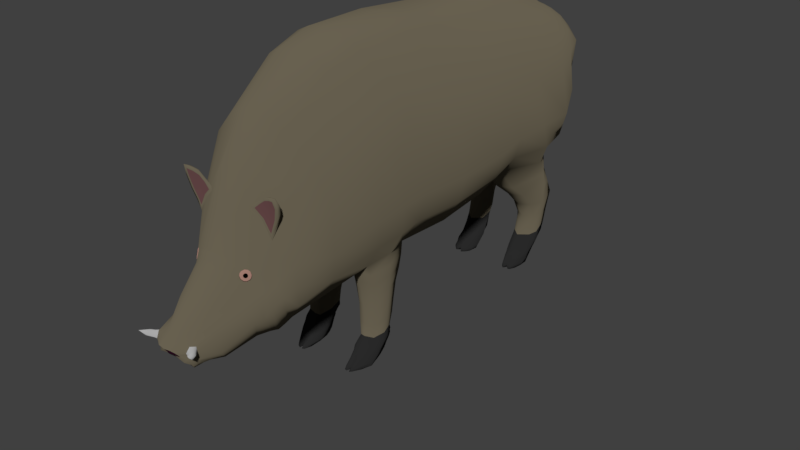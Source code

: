 # Source: SK_Boar_001.blend  (saved by Blender 2.80.37; exported with 4.5.12 LTS)
import bpy
from mathutils import Matrix  # noqa: F401  (used for matrix-valued properties, if any)

bpy.ops.wm.read_factory_settings(use_empty=True)
scene = bpy.context.scene
scene.name = 'Scene'

# ---- collections
col_collection_1 = bpy.data.collections.new('Collection 1'); scene.collection.children.link(col_collection_1)

# ---- materials (node trees are filled in below, after node groups)
mat_horn = bpy.data.materials.new('Horn')
mat_horn.use_transparent_shadow = False
mat_horn.roughness = 0.25
mat_fur = bpy.data.materials.new('Fur')
mat_fur.use_transparent_shadow = False
mat_fur.roughness = 0.25
mat_ear = bpy.data.materials.new('Ear')
mat_ear.use_transparent_shadow = False
mat_ear.roughness = 0.25
mat_feet = bpy.data.materials.new('Feet')
mat_feet.use_transparent_shadow = False
mat_feet.roughness = 0.25
mat_eye = bpy.data.materials.new('Eye')
mat_eye.use_transparent_shadow = False
mat_eye.roughness = 0.25
mat_eye_02 = bpy.data.materials.new('Eye_02')
mat_eye_02.use_transparent_shadow = False
mat_eye_02.roughness = 0.25
mat_nose = bpy.data.materials.new('Nose')
mat_nose.use_transparent_shadow = False
mat_nose.roughness = 0.25

# ---- material node trees
mat_horn.use_nodes = True; mat_horn.node_tree.nodes.clear()
_N = mat_horn.node_tree.nodes; _L = mat_horn.node_tree.links
n0 = _N.new('ShaderNodeOutputMaterial'); n0.name = 'Material Output'; n0.location = (300, 300)
n1 = _N.new('ShaderNodeBsdfDiffuse'); n1.name = 'Diffuse BSDF'; n1.location = (10, 300)
n1.inputs[0].default_value = (0.4293, 0.4293, 0.4293, 1.0)
n1.inputs[1].default_value = 0.5
_L.new(n1.outputs[0], n0.inputs[0])
n0.is_active_output = True
mat_fur.use_nodes = True; mat_fur.node_tree.nodes.clear()
_N = mat_fur.node_tree.nodes; _L = mat_fur.node_tree.links
n0 = _N.new('ShaderNodeOutputMaterial'); n0.name = 'Material Output'; n0.location = (300, 300)
n1 = _N.new('ShaderNodeBsdfDiffuse'); n1.name = 'Diffuse BSDF'; n1.location = (10, 300)
n1.inputs[0].default_value = (0.1486, 0.1276, 0.0865, 1.0)
n1.inputs[1].default_value = 0.5
_L.new(n1.outputs[0], n0.inputs[0])
n0.is_active_output = True
mat_ear.use_nodes = True; mat_ear.node_tree.nodes.clear()
_N = mat_ear.node_tree.nodes; _L = mat_ear.node_tree.links
n0 = _N.new('ShaderNodeOutputMaterial'); n0.name = 'Material Output'; n0.location = (300, 300)
n1 = _N.new('ShaderNodeBsdfDiffuse'); n1.name = 'Diffuse BSDF'; n1.location = (10, 300)
n1.inputs[0].default_value = (0.1292, 0.06266, 0.06266, 1.0)
n1.inputs[1].default_value = 0.5
_L.new(n1.outputs[0], n0.inputs[0])
n0.is_active_output = True
mat_feet.use_nodes = True; mat_feet.node_tree.nodes.clear()
_N = mat_feet.node_tree.nodes; _L = mat_feet.node_tree.links
n0 = _N.new('ShaderNodeOutputMaterial'); n0.name = 'Material Output'; n0.location = (300, 300)
n1 = _N.new('ShaderNodeBsdfDiffuse'); n1.name = 'Diffuse BSDF'; n1.location = (10, 300)
n1.inputs[0].default_value = (0.02504, 0.02504, 0.02504, 1.0)
n1.inputs[1].default_value = 0.5
_L.new(n1.outputs[0], n0.inputs[0])
n0.is_active_output = True
mat_eye.use_nodes = True; mat_eye.node_tree.nodes.clear()
_N = mat_eye.node_tree.nodes; _L = mat_eye.node_tree.links
n0 = _N.new('ShaderNodeOutputMaterial'); n0.name = 'Material Output'; n0.location = (300, 300)
n1 = _N.new('ShaderNodeBsdfDiffuse'); n1.name = 'Diffuse BSDF'; n1.location = (10, 300)
n1.inputs[0].default_value = (0.3824, 0.2151, 0.1737, 1.0)
n1.inputs[1].default_value = 0.5
_L.new(n1.outputs[0], n0.inputs[0])
n0.is_active_output = True
mat_eye_02.use_nodes = True; mat_eye_02.node_tree.nodes.clear()
_N = mat_eye_02.node_tree.nodes; _L = mat_eye_02.node_tree.links
n0 = _N.new('ShaderNodeOutputMaterial'); n0.name = 'Material Output'; n0.location = (300, 300)
n1 = _N.new('ShaderNodeBsdfDiffuse'); n1.name = 'Diffuse BSDF'; n1.location = (10, 300)
n1.inputs[0].default_value = (0.0001763, 0.0001763, 0.0001763, 1.0)
n1.inputs[1].default_value = 0.5
_L.new(n1.outputs[0], n0.inputs[0])
n0.is_active_output = True
mat_nose.use_nodes = True; mat_nose.node_tree.nodes.clear()
_N = mat_nose.node_tree.nodes; _L = mat_nose.node_tree.links
n0 = _N.new('ShaderNodeOutputMaterial'); n0.name = 'Material Output'; n0.location = (300, 300)
n1 = _N.new('ShaderNodeBsdfDiffuse'); n1.name = 'Diffuse BSDF'; n1.location = (10, 300)
n1.inputs[0].default_value = (0.02385, 0.003138, 0.01343, 1.0)
n1.inputs[1].default_value = 0.5
_L.new(n1.outputs[0], n0.inputs[0])
n0.is_active_output = True

# ---- world
world_world = bpy.data.worlds.new('World'); scene.world = world_world
world_world.color = (0.05088, 0.05088, 0.05088)
world_world.use_sun_shadow = False
world_world.sun_shadow_jitter_overblur = 0.0
world_world.cycles.sampling_method = 'MANUAL'

# ---- meshes
me_plane = bpy.data.meshes.new('Plane')
me_plane.from_pydata([(0.0, -3.786, 4.687), (0.0, -3.282, 1.787), (0.0, -2.894, 5.291), (0.0, -2.383, 1.914), (0.0, -2.307, 5.477), (0.0, -1.343, 1.91), (0.0, -1.186, 5.453), (0.0, -0.4193, 1.855), (0.0, -0.09328, 5.315), (0.0, 1.216, 2.247), (0.0, 1.441, 5.267), (0.0, 2.623, 2.252), (0.0, 2.364, 4.997), (0.0, 2.879, 3.073), (0.0, 2.825, 4.643), (0.0, 3.15, 4.092), (0.0, 2.784, 2.689), (0.0, 1.949, 5.149), (0.0, -4.179, 4.037), (0.0, -3.789, 1.56), (0.0, -5.038, 2.393), (0.0, -4.304, 1.44), (0.0, -5.481, 1.965), (0.0, -4.875, 1.392), (0.0, -5.672, 1.759), (0.0, -5.383, 1.434), (0.0, 0.6511, 1.934), (0.0, -0.6281, 5.365), (0.5838, -2.878, 5.103), (0.5399, -3.736, 4.452), (0.7255, -3.282, 1.787), (0.7648, -2.363, 1.894), (0.7564, -1.532, 1.991), (0.5838, -2.287, 5.304), (0.7382, -0.4544, 1.926), (0.5838, -1.182, 5.256), (0.655, 1.231, 2.19), (0.5838, -0.1127, 5.156), (0.6867, 0.5768, 1.987), (0.5838, -0.6476, 5.206), (0.684, 2.565, 2.173), (0.5838, 1.421, 5.108), (0.5859, 2.829, 3.067), (0.5547, 2.38, 4.886), (0.6721, 2.732, 2.719), (0.5402, 1.926, 4.995), (0.0753, 3.136, 3.965), (0.4266, 2.792, 4.7), (0.4431, -4.248, 3.569), (0.5786, -3.809, 1.612), (0.3098, -5.07, 2.217), (0.4638, -4.403, 1.538), (0.2001, -5.374, 1.965), (0.3981, -4.954, 1.439), (0.1469, -5.638, 1.785), (0.3489, -5.323, 1.53), (0.3645, -0.4193, 1.855), (0.3404, -1.487, 1.941), (0.05868, -5.656, 1.749), (0.1117, -5.465, 1.955), (0.3634, 2.772, 2.714), (0.3956, 2.604, 2.146), (0.3666, -2.304, 5.411), (0.3627, -1.163, 5.416), (0.2032, -4.876, 1.405), (0.2706, -5.406, 1.437), (0.3627, 1.949, 5.149), (0.3627, 2.364, 4.997), (0.3377, 0.6448, 1.935), (0.2958, 1.211, 2.161), (0.3627, -0.6281, 5.365), (0.3627, -0.09328, 5.315), (0.2286, -4.246, 3.916), (0.265, -3.766, 4.627), (0.3665, -2.903, 5.225), (0.2079, -3.285, 1.797), (0.1802, -3.788, 1.567), (0.3627, 1.441, 5.267), (0.3536, -2.307, 1.919), (0.1738, -5.046, 2.332), (0.171, -4.31, 1.447), (0.3591, 2.903, 3.067), (0.3627, 2.825, 4.715), (0.05918, 3.128, 4.051), (0.7667, -2.186, 1.322), (0.7084, -1.63, 1.312), (0.3789, -2.195, 1.331), (0.3704, -1.625, 1.324), (0.6998, -2.166, 0.4856), (0.647, -1.72, 0.5037), (0.4507, -2.188, 0.4692), (0.4712, -1.684, 0.5187), (0.5927, -2.575, 0.008714), (0.6802, -1.988, 0.08051), (0.4523, -2.587, 0.001443), (0.4272, -1.993, 0.07006), (0.6608, -2.427, 0.002725), (0.6452, -2.03, -0.002121), (0.4268, -2.446, -0.007517), (0.4546, -2.042, -0.002121), (0.5949, -2.564, 0.056), (0.4504, -2.561, 0.04972), (0.4218, -1.949, 0.133), (0.6933, -1.933, 0.1521), (0.6278, -2.488, 0.1323), (0.7016, -1.913, 0.1885), (0.4375, -2.437, 0.1463), (0.4178, -1.937, 0.1732), (0.4088, -2.297, 0.2977), (0.6988, -2.3, 0.3068), (0.7134, -1.813, 0.3573), (0.4128, -1.859, 0.3475), (0.7109, -1.86, 0.2935), (0.414, -1.891, 0.2907), (0.4213, -2.337, 0.2328), (0.6816, -2.367, 0.2432), (0.4266, -2.256, 0.3739), (0.7137, -2.242, 0.3868), (0.7048, -1.772, 0.4146), (0.4211, -1.841, 0.4196), (0.5745, -1.804, 0.2182), (0.7107, 1.569, 1.765), (0.7149, 2.563, 1.834), (0.3513, 1.533, 1.75), (0.394, 2.606, 1.824), (0.7565, 1.857, 1.524), (0.7588, 2.634, 1.57), (0.3479, 1.871, 1.518), (0.42, 2.693, 1.56), (0.6937, 2.231, 0.5695), (0.717, 2.653, 0.7069), (0.3669, 2.238, 0.5711), (0.4356, 2.641, 0.7026), (0.6705, 1.888, 0.2043), (0.6929, 2.461, 0.3657), (0.3834, 1.97, 0.2118), (0.44, 2.483, 0.3681), (0.7051, 2.608, 0.5321), (0.4472, 2.565, 0.5177), (0.6104, 2.015, 0.322), (0.3672, 2.073, 0.3453), (0.6211, 2.452, 0.163), (0.4841, 2.457, 0.1627), (0.6347, 2.52, 0.258), (0.4743, 2.545, 0.2565), (0.6596, 1.873, 0.007139), (0.67, 2.195, 0.007139), (0.3853, 1.864, 0.004321), (0.4325, 2.211, 0.007139), (0.0, 3.109, 3.862), (0.0, 2.614, 4.844), (0.0752, 3.112, 3.896), (0.4953, 2.615, 4.808), (0.3604, 2.619, 4.835), (0.03791, 3.109, 3.862), (0.0, 3.355, 3.523), (0.05409, 3.349, 3.505), (0.03186, 3.349, 3.529), (0.0, 3.309, 3.451), (0.04782, 3.314, 3.484), (0.03224, 3.312, 3.434), (0.0, 3.648, 2.82), (0.08926, 3.644, 2.797), (0.04824, 3.637, 2.812), (0.0, 3.529, 2.786), (0.08331, 3.589, 2.805), (0.06131, 3.564, 2.727), (0.0, 3.775, 2.514), (0.1224, 3.753, 2.479), (0.0812, 3.769, 2.503), (0.0, 3.592, 2.458), (0.1213, 3.674, 2.455), (0.09638, 3.64, 2.444), (0.0, 3.883, 2.264), (0.1336, 3.852, 2.237), (0.08953, 3.875, 2.251), (0.0, 3.631, 2.173), (0.147, 3.695, 2.187), (0.09758, 3.654, 2.187), (0.0, 3.082, 4.234), (0.0, 3.012, 4.4), (0.0, 2.931, 4.535), (0.0, -5.624, 1.694), (0.0, -5.535, 1.609), (0.0, -5.446, 1.532), (0.8903, -3.659, 4.088), (1.119, -3.476, 3.438), (1.095, -3.422, 2.629), (1.209, -2.533, 2.872), (1.279, -2.603, 3.844), (1.014, -2.725, 4.571), (1.275, -1.594, 2.984), (1.279, -1.777, 3.99), (1.014, -2.016, 4.745), (1.275, -0.6286, 2.901), (1.279, -0.7654, 3.919), (1.014, -0.9583, 4.685), (1.275, 0.8955, 3.066), (1.279, 0.6072, 3.995), (1.014, 0.2629, 4.673), (1.275, 2.295, 3.101), (1.279, 2.051, 4.003), (1.014, 1.752, 4.653), (1.006, 2.749, 3.518), (1.143, 2.652, 4.297), (0.8785, 2.508, 4.665), (0.5793, 3.014, 4.178), (0.7052, 2.908, 4.502), (0.5943, 2.837, 4.643), (1.232, 2.49, 3.474), (1.235, 2.35, 4.214), (0.9701, 2.153, 4.702), (0.7504, -4.151, 3.261), (0.9466, -4.045, 2.697), (0.9271, -4.023, 2.323), (0.4582, -4.905, 2.162), (0.6084, -4.702, 2.077), (0.6412, -4.582, 1.878), (0.3041, -5.244, 1.951), (0.4299, -5.097, 1.851), (0.4546, -5.069, 1.578), (0.3023, -5.549, 1.749), (0.3226, -5.491, 1.693), (0.3817, -5.385, 1.615), (1.275, 0.4357, 2.948), (1.279, 0.1224, 3.934), (1.014, -0.2469, 4.667), (0.2929, -5.462, 1.516), (0.2454, -5.552, 1.577), (0.3411, 2.939, 4.562), (0.3364, 3.011, 4.422), (0.3281, 3.068, 4.265), (0.7172, 2.969, 3.96), (0.8773, 2.806, 4.463), (0.7626, 2.704, 4.649), (0.0, -4.476, 3.46), (0.0, -4.664, 2.851), (0.0, -4.779, 2.677), (0.0, -4.171, 1.467), (0.0, -4.064, 1.517), (0.0, -3.947, 1.541), (0.4585, -4.284, 3.513), (0.4164, -4.58, 2.734), (0.3773, -4.684, 2.553), (0.5615, -4.229, 1.571), (0.6138, -4.116, 1.567), (0.61, -3.966, 1.597), (0.1797, -3.947, 1.548), (0.1794, -4.064, 1.523), (0.1467, -4.18, 1.491), (0.2384, -4.744, 2.619), (0.2453, -4.623, 2.824), (0.2484, -4.455, 3.379), (0.877, -4.207, 2.225), (0.8058, -4.32, 2.133), (0.7114, -4.479, 1.934), (0.8331, -4.19, 2.551), (0.7649, -4.295, 2.428), (0.7045, -4.452, 2.27), (0.7058, -4.24, 3.183), (0.5979, -4.441, 2.674), (0.5763, -4.528, 2.414), (0.4019, -5.135, 1.921), (0.3035, -5.525, 1.723), (0.3713, -5.405, 1.743), (0.3221, -5.494, 1.84), (0.3415, -5.396, 1.803), (0.3487, -5.55, 1.741), (0.408, -5.535, 1.734), (0.4456, -5.477, 1.767), (0.3667, -5.518, 1.837), (0.3592, -5.576, 1.764), (0.4195, -5.479, 1.807), (0.4493, -5.62, 1.769), (0.5029, -5.606, 1.762), (0.512, -5.556, 1.804), (0.4451, -5.551, 1.837), (0.4225, -5.624, 1.795), (0.4616, -5.524, 1.819), (0.5184, -5.685, 1.858), (0.5741, -4.238, 3.642), (0.8463, -4.178, 3.441), (0.5448, -4.274, 3.592), (0.7349, -4.244, 3.254), (0.7064, -4.235, 3.727), (0.8832, -4.198, 3.547), (0.6524, -4.278, 3.674), (0.8164, -4.264, 3.433), (0.84, -4.257, 3.76), (0.8883, -4.229, 3.663), (0.7614, -4.298, 3.714), (0.8631, -4.293, 3.621), (0.8518, -4.328, 3.737), (0.7516, -4.279, 3.605), (0.5908, -4.254, 3.385), (0.6636, -4.256, 3.523), (0.7834, -4.196, 3.675), (0.5994, -4.172, 3.466), (0.7096, -4.183, 3.606), (0.0, -2.601, 5.384), (0.8729, -1.931, 1.989), (0.5838, -2.582, 5.204), (0.3666, -2.603, 5.318), (0.8107, -1.915, 1.318), (0.7562, -1.974, 0.5193), (0.7403, -2.287, 0.0427), (0.4038, -2.237, 0.04535), (0.7078, -2.237, -0.002121), (0.4241, -2.239, -0.002121), (0.3915, -2.212, 0.1136), (0.7543, -2.262, 0.09542), (0.7683, -2.215, 0.1675), (0.7851, -2.074, 0.3357), (0.7775, -2.12, 0.2791), (0.7623, -2.03, 0.4128), (1.014, -2.371, 4.658), (1.279, -2.19, 3.917), (1.242, -2.064, 2.928), (0.5367, -2.445, -0.002121), (0.5248, -2.472, 0.1042), (0.5393, -1.944, 0.1449), (0.5372, -2.319, 0.3141), (0.5356, -2.41, 1.915), (0.5397, -1.994, 0.07673), (0.5511, -1.833, 0.3532), (0.4723, -2.308, 0.3058), (0.5548, -1.399, 1.995), (0.6152, -2.31, 0.3106), (0.5387, -1.855, 0.2979), (0.5256, -2.244, 1.332), (0.5343, -2.364, 0.2579), (0.5383, -2.242, -0.002121), (0.54, -2.04, -0.002121), (0.5268, -2.493, 0.06085), (0.5423, -2.272, 0.387), (0.5391, -1.918, 0.1896), (0.5047, -1.559, 1.301), (0.5455, -2.21, 0.4789), (0.5622, -1.647, 0.5121), (0.4903, -1.663, 0.4192), (0.5216, -1.698, 0.3378), (0.5338, -1.744, 0.2649), (0.5131, -1.789, 0.2692), (0.491, -1.754, 0.3307), (0.4637, -1.749, 0.3942), (0.6246, -1.797, 0.2967), (0.6358, -1.774, 0.3528), (0.6468, -1.765, 0.4094), (0.6165, -1.742, 0.2797), (0.6179, -1.702, 0.3401), (0.6323, -1.679, 0.4178), (0.5772, -1.718, 0.2769), (0.5699, -1.664, 0.3454), (0.5721, -1.637, 0.4223), (0.7053, -1.682, 1.022), (0.6876, -1.703, 0.7523), (0.4318, -1.689, 0.7586), (0.3964, -1.641, 1.031), (0.7405, -2.162, 1.027), (0.7068, -2.147, 0.6989), (0.439, -2.188, 0.7032), (0.4112, -2.169, 1.027), (0.7987, -1.93, 1.04), (0.7787, -1.942, 0.7621), (0.5343, -2.207, 1.04), (0.5405, -2.187, 0.6957), (0.5524, -1.657, 0.746), (0.5288, -1.617, 1.027), (0.0, -1.853, 1.96), (0.29, -1.891, 1.936), (0.3124, -1.905, 1.339), (0.4097, -1.952, 0.5003), (0.3891, -2.211, 0.1549), (0.384, -2.084, 0.3237), (0.3822, -2.111, 0.2616), (0.3957, -2.041, 0.4174), (0.3578, -1.899, 1.029), (0.3887, -1.929, 0.7187), (0.0, 1.949, 2.196), (0.0, 0.6736, 5.291), (1.006, 1.971, 2.211), (0.5838, 0.6542, 5.132), (0.3627, 0.6736, 5.291), (0.2003, 1.965, 2.195), (0.9174, 2.252, 1.865), (0.2649, 2.246, 1.861), (0.8432, 2.423, 1.571), (0.2608, 2.391, 1.502), (0.7626, 2.362, 0.604), (0.3132, 2.396, 0.6823), (0.7153, 2.144, 0.2159), (0.3227, 2.219, 0.2557), (0.3101, 2.256, 0.4047), (0.7466, 2.233, 0.3815), (0.6796, 2.036, 0.007139), (0.362, 2.038, 0.007139), (1.014, 1.007, 4.663), (1.279, 1.329, 3.999), (1.275, 1.595, 3.084), (0.5379, 2.629, 2.154), (0.589, 2.68, 1.559), (0.5308, 2.08, 0.5796), (0.5254, 1.946, 0.305), (0.5402, 2.645, 0.7111), (0.4865, 1.719, 0.01439), (0.5645, 2.548, 0.2429), (0.4989, 1.804, 0.1967), (0.5354, 2.037, 0.007139), (0.5437, 2.241, 0.007139), (0.5264, 1.533, 1.75), (0.5305, 2.61, 1.827), (0.517, 1.167, 2.184), (0.5595, 2.631, 0.541), (0.5205, 1.789, 1.501), (0.5578, 2.439, 0.1407), (0.5631, 2.429, 0.3398), (0.4285, 2.813, 1.289), (0.4368, 2.695, 0.9596), (0.3767, 2.313, 0.9013), (0.3698, 2.15, 1.22), (0.7137, 2.337, 0.9243), (0.7526, 2.135, 1.236), (0.7482, 2.777, 1.297), (0.7373, 2.683, 0.9656), (0.8256, 2.392, 1.213), (0.7687, 2.456, 0.9624), (0.2748, 2.382, 1.196), (0.2852, 2.425, 0.9748), (0.5392, 2.231, 0.9115), (0.5361, 2.063, 1.218), (0.576, 2.805, 1.291), (0.5629, 2.693, 0.9648), (0.4363, 2.349, 0.1904), (0.3808, 1.917, 0.1115), (0.6717, 1.879, 0.1255), (0.6816, 2.33, 0.1892), (0.693, 2.091, 0.1131), (0.342, 2.13, 0.1334), (0.4917, 1.732, 0.09807), (0.5536, 2.336, 0.176), (0.699, 2.534, 0.4489), (0.6782, 2.019, 0.2685), (0.4436, 2.524, 0.4429), (0.3758, 2.015, 0.2792), (0.6279, 2.486, 0.2105), (0.4792, 2.501, 0.2096), (0.3164, 2.238, 0.3302), (0.731, 2.188, 0.2987), (0.4931, 1.873, 0.254), (0.5612, 2.493, 0.1918), (0.4345, 2.284, 0.1037), (0.6762, 2.266, 0.1031), (0.693, 2.065, 0.06298), (0.3515, 2.086, 0.07364), (0.5489, 2.291, 0.09613), (0.3791, 1.892, 0.05932), (0.6671, 1.874, 0.06885), (0.4886, 1.72, 0.05314), (0.3807, 1.941, 0.1595), (0.6702, 1.896, 0.1633), (0.4941, 1.764, 0.1347), (0.4382, 2.416, 0.2792), (0.6873, 2.395, 0.2775), (0.7099, 2.118, 0.1645), (0.3323, 2.175, 0.1945), (0.5583, 2.383, 0.2579), (0.5447, -2.598, -0.002377), (0.5538, -2.576, 0.0484), (0.5535, -2.511, 0.1138), (0.6115, -2.366, 0.2502), (0.4933, -2.495, 0.1172), (0.47, -2.349, 0.2426), (0.4947, -2.601, 0.001126), (0.4956, -2.569, 0.04787), (0.532, 1.777, 0.07936), (0.5393, 1.819, 0.1343), (0.5409, 1.81, 0.1005), (0.5312, 1.793, 0.01489), (0.5995, 1.757, 0.1118), (0.5937, 1.796, 0.1529), (0.5967, 1.732, 0.08047), (0.5927, 1.723, 0.02278), (0.6392, 1.775, 0.1232), (0.6309, 1.801, 0.1639), (0.6427, 1.753, 0.08353), (0.6238, 1.751, 0.0162), (0.6053, 1.836, 0.2025), (0.595, 1.931, 0.2679), (0.5445, 1.833, 0.1864), (0.536, 1.88, 0.2437), (0.4295, 1.791, 0.05647), (0.4438, 1.859, 0.2034), (0.4411, 1.822, 0.1463), (0.4364, 1.799, 0.1048), (0.4439, 1.933, 0.2646), (0.4278, 1.785, 0.008552), (0.362, -2.27, 1.723), (0.3704, -2.232, 1.527), (0.7764, -2.242, 1.516), (0.7865, -2.306, 1.709), (0.7277, -1.573, 1.539), (0.7483, -1.545, 1.771), (0.3654, -1.581, 1.524), (0.3605, -1.537, 1.725), (0.8522, -1.925, 1.763), (0.8289, -1.926, 1.551), (0.5268, -2.37, 1.735), (0.5262, -2.307, 1.533), (0.5225, -1.506, 1.534), (0.5444, -1.421, 1.767), (0.2974, -1.896, 1.737), (0.3049, -1.9, 1.538), (0.0, -5.414, 1.483), (1.008, -3.358, 2.191), (0.8506, -3.923, 1.95), (0.5525, -4.493, 1.708), (0.4264, -5.012, 1.509), (0.3653, -5.354, 1.572), (0.1936, 3.098, 4.158), (0.0, 3.116, 4.163), (1.085, -2.455, 2.366), (1.114, -1.569, 2.47), (1.105, -0.5478, 2.396), (1.063, 1.057, 2.61), (1.078, 2.423, 2.62), (0.7959, 2.789, 3.292), (0.3273, 3.075, 4.071), (0.952, 2.611, 3.096), (1.079, 0.4999, 2.45), (0.2817, -5.434, 1.476), (0.3962, 3.041, 3.928), (0.7435, -4.087, 1.911), (0.7098, -4.218, 1.85), (0.6364, -4.354, 1.753), (1.155, -2.003, 2.441), (1.239, 1.777, 2.63), (0.09347, -5.556, 1.875), (0.0, -5.562, 1.876), (0.1688, -5.53, 1.859), (0.5514, -0.4369, 1.891), (0.5122, 0.6108, 1.961), (0.2402, -4.369, 3.601), (0.0, -4.377, 3.651), (0.0, 2.972, 4.467), (0.7729, -4.213, 2.815), (0.3388, 2.975, 4.492), (0.8485, -4.098, 2.979), (0.6814, -4.368, 2.551), (1.146, -0.06228, 4.301), (1.146, -2.28, 4.287), (0.6404, -4.49, 2.342), (1.146, 1.902, 4.328), (1.146, -0.8618, 4.302), (1.146, -2.664, 4.207), (1.146, 1.168, 4.331), (0.6497, 2.872, 4.572), (0.5333, -4.804, 2.119), (0.8199, 2.755, 4.556), (1.005, -3.567, 3.763), (1.103, 2.252, 4.458), (1.011, 2.58, 4.481), (1.146, 0.435, 4.334), (1.146, -1.897, 4.368), (0.384, -4.988, 2.189), (0.2521, -5.309, 1.958), (0.4768, -4.606, 2.484), (0.2455, -5.512, 1.849), (0.2246, -5.594, 1.767), (0.5071, -4.51, 2.704), (0.0, -5.647, 1.724), (0.0, -5.589, 1.645), (0.1479, -5.568, 1.647), (0.2369, -5.141, 1.421), (0.0, -5.129, 1.413), (0.3654, -5.199, 1.499), (0.4006, -5.303, 1.605), (0.3834, -5.252, 1.553), (0.7987, -2.801, 4.837), (0.7048, 2.422, 4.796), (0.7987, 0.07508, 4.914), (0.7987, -2.151, 5.024), (0.7552, 2.039, 4.848), (0.6124, 2.64, 4.76), (0.7987, -2.476, 4.931), (0.7987, 0.8308, 4.897), (0.7151, -3.698, 4.27), (0.5105, 2.814, 4.672), (0.7987, 1.586, 4.881), (0.7987, -1.07, 4.971), (0.7987, -0.4473, 4.937), (0.3097, -5.364, 1.483), (0.4667, -3.283, 1.792), (0.3011, -5.17, 1.46), (0.3235, -5.394, 1.524), (0.3006, -4.915, 1.422), (0.09606, -5.658, 1.759), (0.15, -5.602, 1.694), (0.3541, -4.205, 1.531), (0.284, -5.522, 1.635), (0.1466, -5.598, 1.688), (0.3174, -4.356, 1.492), (0.3966, -4.09, 1.545), (0.3373, -5.423, 1.565), (0.0802, -5.622, 1.816), (0.3948, -3.956, 1.572), (0.3794, -3.799, 1.589), (0.1696, -5.631, 1.738), (0.0, -5.622, 1.811), (0.1223, 3.674, 2.187), (0.1088, 3.657, 2.449), (0.07231, 3.576, 2.766), (0.04003, 3.313, 3.459), (0.5177, 2.752, 2.716), (0.4942, 2.924, 4.532), (0.4537, 3.041, 4.222), (0.06724, 3.132, 4.008), (0.1116, 3.863, 2.244), (0.1018, 3.761, 2.491), (0.06875, 3.64, 2.805), (0.4677, 2.888, 4.603), (0.04297, 3.349, 3.517), (0.4725, 2.866, 3.067), (0.5208, 2.96, 4.462), (0.05655, 3.111, 3.879), (0.2605, 3.087, 4.115), (0.07356, -5.655, 1.786), (0.0, -5.652, 1.778), (0.5769, -1.781, 0.215), (0.551, -1.795, 0.2166), (0.5992, -1.796, 0.2183), (0.5952, -1.827, 0.2221), (0.5501, -1.823, 0.2189), (0.5688, -1.793, 0.283), (0.5634, -1.764, 0.3418), (0.5727, -1.825, 0.2205), (0.5553, -1.757, 0.4018), (0.563, -1.807, 0.4171), (0.5277, 1.874, 0.01042), (0.5749, 1.834, 0.1945), (0.5655, 1.906, 0.2558), (0.5545, -4.255, 3.357), (0.7126, -4.235, 3.079), (0.3923, -4.293, 3.514), (0.516, -4.28, 3.627), (0.7767, -4.244, 3.236), (0.8594, -4.267, 3.418), (0.63, -4.283, 3.713), (0.8926, -4.34, 3.795), (0.9088, -4.297, 3.617), (0.7469, -4.302, 3.757), (0.0, -4.722, 2.764), (0.0, -4.117, 1.492), (0.3968, -4.632, 2.644), (0.5876, -4.172, 1.569), (0.163, -4.122, 1.507), (0.2418, -4.683, 2.722), (0.7586, -4.4, 2.034), (0.7347, -4.373, 2.349), (0.5871, -4.484, 2.544), (0.6731, -4.286, 1.801), (0.6609, -4.429, 2.447), (0.5326, -4.504, 2.654), (0.3753, -4.147, 1.538), (0.0, -4.751, 2.72), (0.3871, -4.658, 2.598), (0.1549, -4.151, 1.499), (0.735, -4.439, 1.984), (0.7196, -4.412, 2.31), (0.5817, -4.506, 2.479), (0.6548, -4.32, 1.777), (0.4462, -4.618, 2.545), (0.3647, -4.176, 1.535), (0.0, -4.144, 1.479), (0.5745, -4.201, 1.57), (0.2401, -4.714, 2.67), (0.6507, -4.459, 2.394), (0.0, -4.091, 1.504), (0.6007, -4.144, 1.568), (0.2435, -4.653, 2.773), (0.6711, -4.398, 2.499), (0.0, -4.693, 2.807), (0.4066, -4.606, 2.689), (0.1712, -4.093, 1.515), (0.7822, -4.36, 2.084), (0.7498, -4.334, 2.389), (0.5925, -4.463, 2.609), (0.6914, -4.252, 1.826), (0.4672, -4.552, 2.682), (0.386, -4.118, 1.542), (0.5126, -4.563, 2.509), (0.4809, -4.593, 2.513), (0.5034, -4.522, 2.677), (0.4252, -4.61, 2.629), (0.5565, -4.508, 2.56), (0.4262, -4.621, 2.597), (0.5431, -4.529, 2.529), (0.4346, -4.59, 2.658), (0.5562, -4.497, 2.604), (0.5326, -4.504, 2.654), (0.4462, -4.618, 2.545), (0.4672, -4.552, 2.682), (0.5126, -4.563, 2.509), (0.4809, -4.593, 2.513), (0.5034, -4.522, 2.677), (0.4252, -4.61, 2.629), (0.5565, -4.508, 2.56), (0.4262, -4.621, 2.597), (0.5431, -4.529, 2.529), (0.4346, -4.59, 2.658), (0.5562, -4.497, 2.604), (0.5297, -4.517, 2.646), (0.4576, -4.612, 2.555), (0.4751, -4.557, 2.669), (0.5131, -4.567, 2.524), (0.4866, -4.592, 2.528), (0.5053, -4.533, 2.665), (0.44, -4.606, 2.625), (0.5497, -4.521, 2.568), (0.4409, -4.615, 2.598), (0.5385, -4.538, 2.541), (0.4479, -4.589, 2.649), (0.5494, -4.512, 2.604), (0.513, -4.544, 2.621), (0.4792, -4.588, 2.578), (0.4874, -4.563, 2.632), (0.5052, -4.567, 2.564), (0.4928, -4.579, 2.566), (0.5016, -4.551, 2.63), (0.471, -4.585, 2.611), (0.5224, -4.546, 2.584), (0.4714, -4.59, 2.598), (0.5171, -4.554, 2.572), (0.4746, -4.578, 2.622), (0.5222, -4.541, 2.601), (0.4969, -4.566, 2.599), (0.4969, -4.566, 2.599), (0.4969, -4.566, 2.599), (0.4969, -4.566, 2.599), (0.4969, -4.566, 2.599), (0.4969, -4.566, 2.599), (0.4969, -4.566, 2.599), (0.4969, -4.566, 2.599), (0.4969, -4.566, 2.599), (0.4969, -4.566, 2.599), (0.4969, -4.566, 2.599), (0.4969, -4.566, 2.599), (0.5141, -4.553, 2.589), (0.5106, -4.558, 2.581), (0.48, -4.579, 2.607), (0.4802, -4.582, 2.599), (0.514, -4.55, 2.6), (0.4824, -4.574, 2.614), (0.4909, -4.564, 2.621), (0.5003, -4.556, 2.619), (0.4854, -4.581, 2.585), (0.4944, -4.575, 2.577), (0.5027, -4.567, 2.576), (0.5079, -4.552, 2.613), (0.06429, -5.671, 1.77), (0.04005, -5.648, 1.734), (0.03522, -5.644, 1.726), (0.02955, -5.621, 1.695), (0.2015, -5.572, 1.664), (0.03894, -5.606, 1.676), (0.139, -5.592, 1.678), (0.1071, -5.664, 1.77), (0.1968, -5.602, 1.703), (0.1536, -5.619, 1.718), (0.0611, -5.641, 1.751), (0.05696, -5.607, 1.705), (0.08353, -5.626, 1.735), (0.09282, -5.642, 1.76), (0.1386, -5.595, 1.705), (0.1357, -5.591, 1.7), (0.04529, -5.633, 1.738), (0.04119, -5.63, 1.732), (0.03638, -5.611, 1.705), (0.04434, -5.598, 1.69), (0.1293, -5.586, 1.691), (0.1417, -5.609, 1.725)], [], [(513, 30, 31, 520), (534, 300, 32, 521), (521, 32, 34, 522), (528, 38, 36, 523), (535, 380, 40, 524), (527, 44, 42, 525), (530, 151, 46, 526), (524, 40, 44, 527), (185, 585, 297, 212), (261, 565, 563, 215), (215, 563, 564, 218), (54, 567, 566, 538), (522, 34, 38, 528), (57, 56, 539, 326), (59, 536, 538, 52), (61, 60, 612, 399), (63, 62, 33, 35), (65, 572, 592, 590), (67, 66, 45, 43), (56, 68, 540, 539), (68, 69, 411, 540), (71, 70, 39, 37), (70, 63, 35, 39), (73, 72, 48, 29), (74, 73, 29, 28), (76, 75, 591, 605), (61, 399, 410, 124), (382, 71, 37, 381), (75, 78, 322, 591), (250, 79, 50, 243), (247, 76, 605, 604), (60, 81, 621, 612), (66, 77, 41, 45), (498, 507, 329, 84), (79, 59, 52, 50), (619, 47, 586), (302, 74, 28, 301), (64, 80, 600, 594), (83, 615, 620, 157), (529, 65, 590, 593), (153, 67, 43, 152), (150, 12, 67, 153), (512, 25, 65, 529), (149, 15, 155, 158), (23, 21, 80, 64), (299, 2, 74, 302), (229, 82, 47, 619), (20, 22, 59, 79), (368, 5, 57, 369), (17, 10, 77, 66), (16, 13, 81, 60), (240, 19, 76, 247), (237, 20, 79, 250), (1, 3, 78, 75), (379, 8, 71, 382), (378, 11, 61, 383), (19, 1, 75, 76), (2, 0, 73, 74), (0, 18, 72, 73), (27, 6, 63, 70), (8, 27, 70, 71), (26, 9, 69, 68), (7, 26, 68, 56), (12, 17, 66, 67), (25, 573, 572, 65), (6, 4, 62, 63), (11, 16, 60, 61), (22, 537, 536, 59), (5, 7, 56, 57), (356, 366, 338, 91), (505, 498, 84, 303), (502, 508, 336, 87), (511, 502, 87, 370), (374, 113, 107, 372), (363, 359, 88, 304), (377, 356, 91, 371), (359, 365, 337, 88), (95, 323, 332, 99), (115, 469, 468, 104), (113, 328, 335, 107), (313, 115, 104, 311), (308, 99, 332, 331), (305, 92, 96, 307), (306, 95, 99, 308), (92, 466, 318, 96), (102, 320, 323, 95), (309, 102, 95, 306), (310, 100, 92, 305), (100, 467, 466, 92), (314, 117, 109, 312), (107, 335, 320, 102), (311, 104, 100, 310), (104, 468, 467, 100), (119, 636, 324, 111), (117, 334, 327, 109), (375, 119, 111, 373), (312, 109, 115, 313), (111, 324, 328, 113), (109, 327, 469, 115), (373, 111, 113, 374), (371, 91, 119, 375), (88, 337, 334, 117), (342, 341, 628, 631), (304, 88, 117, 314), (325, 334, 116, 108), (345, 632, 634, 630), (348, 345, 630, 629), (341, 351, 627, 628), (384, 121, 125, 386), (380, 36, 121, 384), (383, 61, 124, 385), (36, 411, 409, 121), (427, 417, 132, 389), (385, 124, 128, 387), (121, 409, 413, 125), (124, 410, 400, 128), (442, 138, 144, 445), (420, 428, 401, 129), (417, 431, 403, 132), (425, 420, 129, 388), (453, 450, 148, 395), (447, 441, 133, 390), (446, 442, 136, 391), (441, 487, 486, 133), (129, 401, 402, 139), (389, 132, 138, 392), (388, 129, 139, 393), (132, 403, 412, 138), (445, 449, 414, 142), (440, 134, 141, 444), (138, 412, 405, 144), (134, 415, 414, 141), (395, 148, 408, 407), (456, 484, 485, 145), (450, 454, 408, 148), (452, 456, 145, 394), (13, 149, 154, 81), (14, 150, 153, 82), (82, 153, 152, 47), (81, 154, 623, 621), (525, 42, 151, 530), (155, 157, 163, 161), (159, 611, 610, 165), (154, 149, 158, 160), (15, 83, 157, 155), (151, 623, 611, 159), (46, 151, 159, 156), (163, 618, 617, 169), (166, 164, 170, 172), (158, 155, 161, 164), (160, 158, 164, 166), (157, 620, 618, 163), (156, 159, 165, 162), (167, 169, 175, 173), (171, 609, 608, 177), (162, 165, 171, 168), (165, 610, 609, 171), (161, 163, 169, 167), (164, 161, 167, 170), (178, 175, 616, 608), (176, 173, 175, 178), (170, 167, 173, 176), (172, 170, 176, 178), (169, 617, 616, 175), (168, 171, 177, 174), (160, 158, 159, 611), (43, 578, 582, 152), (205, 560, 557, 234), (204, 203, 232, 233), (519, 179, 231, 518), (179, 180, 230, 231), (180, 543, 545, 230), (764, 599, 773, 778), (596, 767, 779, 772), (183, 184, 227, 228), (761, 763, 777, 776), (58, 759, 774, 768), (228, 227, 602, 598), (518, 231, 614, 624), (231, 230, 622, 614), (230, 545, 613, 622), (35, 588, 589, 39), (196, 552, 548, 226), (195, 194, 224, 225), (516, 220, 575, 576), (220, 219, 264, 575), (265, 221, 271, 270), (515, 217, 220, 516), (217, 216, 219, 220), (216, 556, 262, 219), (533, 255, 217, 515), (255, 258, 216, 217), (258, 550, 556, 216), (513, 187, 214, 514), (187, 186, 213, 214), (186, 558, 546, 213), (41, 587, 581, 45), (202, 551, 559, 211), (201, 200, 209, 210), (152, 582, 586, 47), (234, 557, 555, 208), (233, 232, 206, 207), (45, 581, 578, 43), (211, 559, 560, 205), (210, 209, 203, 204), (381, 584, 587, 41), (396, 554, 551, 202), (397, 398, 200, 201), (39, 589, 579, 37), (226, 548, 561, 199), (225, 224, 197, 198), (33, 580, 588, 35), (193, 562, 552, 196), (192, 191, 194, 195), (301, 583, 580, 33), (315, 549, 562, 193), (316, 317, 191, 192), (29, 585, 577, 28), (185, 558, 553, 190), (186, 187, 188, 189), (213, 546, 544, 256), (256, 544, 547, 257), (667, 675, 550, 258), (214, 213, 256, 253), (253, 256, 257, 254), (666, 667, 258, 255), (514, 214, 253, 531), (531, 253, 254, 532), (669, 666, 255, 533), (18, 542, 541, 72), (235, 236, 251, 252), (663, 237, 250, 674), (21, 238, 249, 80), (676, 239, 248, 682), (239, 240, 247, 248), (80, 249, 597, 600), (682, 248, 601, 688), (248, 247, 604, 601), (72, 541, 642, 48), (252, 251, 242, 642), (674, 250, 243, 664), (212, 297, 298, 281), (641, 640, 568, 260), (261, 668, 695, 689), (266, 265, 270, 272), (219, 262, 266, 264), (262, 218, 265, 266), (270, 271, 277, 276), (272, 270, 276, 278), (221, 263, 267, 271), (264, 266, 272, 269), (263, 222, 268, 267), (222, 264, 269, 268), (277, 273, 279), (275, 278, 279), (267, 268, 274, 273), (269, 272, 278, 275), (271, 267, 273, 277), (268, 269, 275, 274), (274, 275, 279), (278, 276, 279), (276, 277, 279), (273, 274, 279), (281, 298, 296, 285), (48, 642, 643, 280), (241, 294, 295, 282), (641, 212, 281, 644), (286, 293, 292, 290), (282, 295, 293, 286), (280, 643, 646, 284), (644, 281, 285, 645), (289, 288, 647, 648), (284, 646, 649, 288), (645, 285, 289, 648), (285, 296, 288, 289), (293, 295, 283, 287), (295, 294, 259, 283), (292, 293, 287, 291), (647, 288, 649), (298, 297, 48, 280), (296, 298, 280, 284), (288, 296, 284), (189, 188, 317, 316), (190, 553, 549, 315), (28, 577, 583, 301), (89, 304, 314, 118), (110, 312, 313, 112), (105, 311, 310, 103), (118, 314, 312, 110), (103, 310, 305, 93), (101, 309, 306, 94), (94, 306, 308, 98), (93, 305, 307, 97), (98, 308, 331, 318), (112, 313, 311, 105), (355, 363, 304, 89), (500, 505, 303, 85), (4, 299, 302, 62), (62, 302, 301, 33), (520, 31, 300, 534), (506, 322, 78, 496), (318, 331, 307, 96), (364, 329, 86, 361), (319, 330, 471, 470), (634, 120, 630), (318, 333, 473, 472), (320, 335, 105, 103), (328, 324, 110, 112), (334, 337, 90, 116), (367, 336, 85, 354), (353, 338, 89, 350), (332, 323, 93, 97), (335, 328, 112, 105), (331, 332, 97, 307), (323, 320, 103, 93), (509, 326, 32, 501), (333, 319, 470, 473), (321, 334, 325), (330, 321, 325, 471), (627, 351, 348, 629), (351, 352, 349, 348), (352, 353, 350, 349), (91, 338, 353, 339), (339, 353, 352, 340), (340, 352, 351, 341), (89, 118, 347, 350), (350, 347, 346, 349), (349, 346, 345, 348), (118, 636, 635, 347), (347, 635, 633, 346), (346, 633, 632, 345), (119, 91, 339, 344), (344, 339, 340, 343), (343, 340, 341, 342), (338, 366, 355, 89), (366, 367, 354, 355), (337, 365, 360, 90), (365, 364, 361, 360), (85, 303, 362, 354), (354, 362, 363, 355), (84, 329, 364, 358), (358, 364, 365, 359), (370, 87, 357, 376), (376, 357, 356, 377), (303, 84, 358, 362), (362, 358, 359, 363), (87, 336, 367, 357), (357, 367, 366, 356), (361, 376, 377, 360), (86, 370, 376, 361), (90, 371, 375, 116), (108, 373, 374, 114), (116, 375, 373, 108), (360, 377, 371, 90), (114, 374, 372, 106), (497, 511, 370, 86), (3, 368, 369, 78), (309, 372, 107, 102), (106, 372, 309, 101), (198, 197, 398, 397), (199, 561, 554, 396), (37, 579, 584, 381), (451, 452, 394, 146), (475, 460, 438, 476), (130, 388, 393, 137), (131, 389, 392, 140), (443, 446, 391, 135), (440, 447, 390, 134), (455, 453, 395, 147), (423, 425, 388, 130), (123, 385, 387, 127), (418, 427, 389, 131), (69, 383, 385, 123), (40, 380, 384, 122), (122, 384, 386, 126), (9, 378, 383, 69), (10, 379, 382, 77), (77, 382, 381, 41), (523, 36, 380, 535), (400, 410, 122, 126), (429, 413, 127, 419), (448, 402, 494), (412, 403, 130, 137), (460, 406, 491, 492), (413, 409, 123, 127), (430, 400, 126, 422), (402, 401, 131, 140), (449, 405, 143, 444), (405, 412, 137, 143), (407, 408, 146, 394), (410, 399, 40, 122), (477, 404, 495), (409, 411, 69, 123), (465, 415, 134, 462), (414, 415, 136, 142), (403, 431, 423, 130), (431, 430, 422, 423), (401, 428, 418, 131), (428, 429, 419, 418), (127, 387, 426, 419), (419, 426, 427, 418), (126, 386, 424, 422), (422, 424, 425, 423), (386, 125, 421, 424), (424, 421, 420, 425), (128, 400, 430, 416), (416, 430, 431, 417), (125, 413, 429, 421), (421, 429, 428, 420), (387, 128, 416, 426), (426, 416, 417, 427), (454, 439, 435, 451), (457, 438, 493, 490), (458, 464, 437, 433), (462, 463, 436, 435), (463, 459, 434, 436), (461, 465, 439, 432), (459, 483, 482, 434), (464, 461, 432, 437), (414, 449, 444, 141), (406, 448, 494, 491), (137, 393, 447, 440), (140, 392, 446, 443), (137, 440, 444, 143), (144, 405, 449, 445), (139, 487, 441), (392, 138, 442, 446), (393, 139, 441, 447), (136, 442, 445, 142), (404, 457, 490, 495), (408, 454, 451, 146), (433, 437, 453, 455), (435, 436, 452, 451), (436, 434, 456, 452), (432, 439, 454, 450), (434, 482, 484, 456), (437, 432, 450, 453), (391, 136, 461, 464), (133, 486, 483, 459), (136, 415, 465, 461), (390, 133, 459, 463), (134, 390, 463, 462), (135, 391, 464, 458), (439, 465, 462, 435), (438, 460, 492, 493), (466, 467, 333, 318), (468, 469, 330, 319), (467, 468, 319, 333), (470, 471, 114, 106), (472, 473, 101, 94), (473, 470, 106, 101), (324, 636, 118, 110), (480, 478, 476, 474), (478, 479, 475, 476), (487, 639, 638, 486), (488, 406, 460, 475), (476, 438, 457, 474), (489, 448, 406, 488), (485, 484, 480, 481), (486, 638, 479, 483), (484, 482, 478, 480), (487, 139, 402, 639), (482, 483, 479, 478), (481, 480, 474, 477), (474, 457, 404, 477), (495, 490, 455, 147), (490, 493, 433, 455), (491, 494, 443, 135), (493, 492, 458, 433), (492, 491, 135, 458), (78, 369, 510, 496), (496, 510, 511, 497), (336, 508, 500, 85), (508, 509, 501, 500), (329, 507, 497, 86), (507, 506, 496, 497), (32, 300, 504, 501), (501, 504, 505, 500), (369, 57, 503, 510), (510, 503, 502, 511), (57, 326, 509, 503), (503, 509, 508, 502), (300, 31, 499, 504), (504, 499, 498, 505), (31, 322, 506, 499), (499, 506, 507, 498), (197, 523, 535, 398), (188, 520, 534, 317), (673, 669, 533, 244), (246, 531, 532, 245), (49, 514, 531, 246), (30, 513, 514, 49), (244, 533, 515, 51), (51, 515, 516, 53), (53, 516, 576, 574), (83, 518, 624, 615), (15, 519, 518, 83), (203, 525, 530, 232), (184, 512, 529, 227), (227, 529, 593, 602), (194, 522, 528, 224), (200, 524, 527, 209), (232, 530, 526, 206), (209, 527, 525, 203), (398, 535, 524, 200), (224, 528, 523, 197), (191, 521, 522, 194), (317, 534, 521, 191), (187, 513, 520, 188), (218, 564, 566, 265), (536, 537, 607, 603), (538, 536, 603, 54), (539, 540, 38, 34), (326, 539, 34, 32), (540, 411, 36, 38), (642, 541, 252), (541, 542, 235, 252), (557, 560, 204, 233), (551, 554, 397, 201), (545, 543, 181, 229), (561, 548, 225, 198), (552, 562, 192, 195), (553, 558, 186, 189), (544, 546, 212, 641), (679, 547, 260, 685), (262, 556, 215, 218), (546, 558, 185, 212), (559, 551, 201, 210), (560, 559, 210, 204), (549, 553, 189, 316), (554, 561, 198, 397), (562, 549, 316, 192), (555, 613, 619, 208), (548, 552, 195, 225), (547, 544, 641, 260), (556, 550, 261, 215), (555, 557, 233, 207), (567, 606, 766, 221), (568, 640, 642, 242), (563, 565, 243, 50), (685, 260, 661, 697), (566, 564, 52, 538), (595, 58, 768, 771), (564, 563, 50, 52), (566, 567, 221, 265), (263, 762, 598, 222), (571, 570, 183, 228), (574, 576, 517, 55), (576, 575, 223, 517), (575, 264, 222, 223), (572, 573, 23, 64), (574, 592, 594, 53), (579, 589, 226, 199), (583, 577, 190, 315), (584, 579, 199, 396), (589, 588, 196, 226), (580, 583, 315, 193), (586, 582, 234, 208), (582, 578, 205, 234), (587, 584, 396, 202), (588, 580, 193, 196), (577, 585, 185, 190), (297, 585, 29, 48), (581, 587, 202, 211), (578, 581, 211, 205), (591, 322, 31, 30), (598, 602, 223, 222), (602, 593, 517, 223), (767, 595, 771, 779), (604, 605, 49, 246), (598, 762, 571, 228), (594, 592, 572, 64), (688, 601, 245, 677), (590, 592, 574, 55), (605, 591, 30, 49), (766, 762, 263, 221), (594, 600, 51, 53), (593, 590, 55, 517), (765, 606, 567, 54), (603, 607, 626, 625), (600, 597, 244, 51), (601, 604, 246, 245), (14, 82, 229, 181), (608, 616, 174, 177), (624, 614, 206, 526), (616, 617, 168, 174), (619, 586, 208), (615, 624, 526, 46), (610, 611, 160, 166), (619, 613, 545, 229), (620, 615, 46, 156), (608, 609, 172, 178), (609, 610, 166, 172), (399, 612, 44, 40), (621, 623, 151, 42), (612, 621, 42, 44), (622, 613, 555, 207), (611, 623, 154, 160), (617, 618, 162, 168), (618, 620, 156, 162), (614, 622, 207, 206), (603, 625, 765, 54), (625, 626, 24, 758), (625, 758, 765), (120, 628, 627), (120, 629, 630), (120, 631, 628), (120, 634, 631), (120, 627, 629), (472, 94, 98, 318), (635, 636, 119, 344), (633, 635, 344, 343), (634, 632, 342, 631), (632, 633, 343, 342), (471, 325, 108, 114), (327, 334, 321), (469, 327, 321, 330), (637, 145, 485, 477), (637, 147, 395, 407), (145, 637, 407, 394), (479, 638, 488, 475), (638, 639, 489, 488), (639, 402, 489), (489, 402, 448), (494, 402, 140, 443), (477, 485, 481), (495, 147, 637, 477), (259, 294, 640, 641), (241, 282, 643, 642), (283, 259, 641, 644), (287, 283, 644, 645), (282, 286, 646, 643), (292, 291, 648, 647), (291, 287, 645, 648), (286, 290, 649, 646), (290, 292, 647, 649), (294, 241, 642, 640), (671, 662, 653, 673), (242, 681, 696, 687), (675, 660, 658, 668), (677, 686, 659, 653), (260, 568, 691, 661), (678, 655, 652, 681), (665, 654, 662, 671), (672, 651, 654, 665), (680, 650, 655, 678), (686, 683, 656, 659), (683, 684, 657, 656), (684, 679, 660, 657), (238, 672, 665, 249), (249, 665, 671, 597), (550, 675, 668, 261), (664, 243, 670, 694), (597, 671, 673, 244), (653, 659, 669, 673), (568, 242, 687, 691), (655, 674, 664, 652), (650, 663, 674, 655), (659, 656, 666, 669), (656, 657, 667, 666), (657, 660, 675, 667), (257, 547, 679, 684), (254, 257, 684, 683), (532, 254, 683, 686), (236, 680, 678, 251), (251, 678, 681, 242), (243, 565, 690, 670), (245, 532, 686, 677), (662, 688, 677, 653), (668, 658, 693, 695), (660, 679, 685, 658), (654, 682, 688, 662), (651, 676, 682, 654), (658, 685, 697, 693), (565, 261, 689, 690), (681, 652, 692, 696), (652, 664, 694, 692), (705, 709, 698, 703, 700, 708, 704, 706, 699, 702, 701, 707), (712, 715, 727, 724), (699, 706, 718, 711), (701, 702, 714, 713), (704, 708, 720, 716), (708, 700, 712, 720), (705, 707, 719, 717), (703, 698, 710, 715), (700, 703, 715, 712), (698, 709, 721, 710), (706, 704, 716, 718), (707, 701, 713, 719), (702, 699, 711, 714), (709, 705, 717, 721), (727, 722, 757, 753), (710, 721, 733, 722), (718, 716, 728, 730), (719, 713, 725, 731), (714, 711, 723, 726), (721, 717, 729, 733), (711, 718, 730, 723), (713, 714, 726, 725), (716, 720, 732, 728), (720, 712, 724, 732), (717, 719, 731, 729), (715, 710, 722, 727), (741, 743, 737, 738, 735, 742, 740, 744, 736, 739, 734, 745), (724, 727, 753, 752), (722, 733, 750, 757), (730, 728, 748, 749), (731, 725, 756, 747), (726, 723, 754, 755), (733, 729, 746, 750), (723, 730, 749, 754), (725, 726, 755, 756), (728, 732, 751, 748), (732, 724, 752, 751), (729, 731, 747, 746), (743, 741, 746, 747), (740, 742, 749, 748), (741, 745, 750, 746), (744, 740, 748, 751), (739, 736, 752, 753), (735, 738, 755, 754), (738, 737, 756, 755), (734, 739, 753, 757), (737, 743, 747, 756), (742, 735, 754, 749), (736, 744, 751, 752), (745, 734, 757, 750), (759, 58, 758, 24), (761, 760, 569, 182), (760, 759, 24, 569), (763, 761, 182, 570), (599, 764, 571, 762), (764, 763, 570, 571), (58, 595, 765, 758), (767, 596, 766, 606), (596, 599, 762, 766), (595, 767, 606, 765), (774, 775, 770, 768), (776, 777, 778, 769), (768, 770, 779, 771), (769, 778, 773, 772), (770, 775, 776, 769), (772, 779, 770, 769), (760, 761, 776, 775), (759, 760, 775, 774), (599, 596, 772, 773), (763, 764, 778, 777)])
me_plane.polygons.foreach_set('use_smooth', [True] * 747)
me_plane.polygons.foreach_set('material_index', [1, 1, 1, 1, 1, 1, 1, 1, 1, 1, 1, 1, 1, 1, 1, 1, 1, 1, 1, 1, 1, 1, 1, 1, 1, 1, 1, 1, 1, 1, 1, 1, 1, 1, 1, 1, 1, 1, 1, 1, 1, 1, 1, 1, 1, 1, 1, 1, 1, 1, 1, 1, 1, 1, 1, 1, 1, 1, 1, 1, 1, 1, 1, 1, 1, 1, 1, 1, 1, 1, 1, 1, 1, 3, 1, 1, 1, 3, 3, 3, 3, 3, 3, 3, 3, 3, 3, 3, 3, 3, 3, 3, 3, 3, 3, 3, 3, 3, 3, 3, 3, 3, 3, 3, 3, 3, 3, 3, 1, 1, 1, 1, 1, 1, 1, 1, 3, 1, 1, 1, 3, 3, 3, 3, 3, 3, 3, 3, 3, 3, 3, 3, 3, 3, 3, 3, 1, 1, 1, 1, 1, 1, 1, 1, 1, 1, 1, 1, 1, 1, 1, 1, 1, 1, 1, 1, 1, 1, 1, 1, 1, 1, 1, 1, 1, 1, 1, 1, 1, 1, 1, 1, 6, 6, 1, 6, 6, 1, 1, 1, 1, 1, 1, 1, 1, 1, 0, 1, 1, 1, 1, 1, 1, 1, 1, 1, 1, 1, 1, 1, 1, 1, 1, 1, 1, 1, 1, 1, 1, 1, 1, 1, 1, 1, 1, 1, 1, 1, 1, 1, 1, 1, 1, 1, 1, 1, 1, 1, 1, 1, 1, 1, 1, 1, 1, 1, 1, 1, 1, 1, 1, 1, 1, 1, 0, 1, 1, 0, 0, 0, 0, 0, 0, 0, 0, 0, 0, 0, 0, 0, 0, 0, 0, 1, 1, 2, 1, 2, 2, 1, 1, 1, 1, 1, 1, 2, 2, 2, 1, 1, 1, 1, 1, 1, 1, 3, 3, 3, 3, 3, 3, 3, 3, 3, 3, 1, 1, 1, 1, 1, 1, 3, 1, 3, 3, 3, 3, 3, 3, 1, 3, 3, 3, 3, 3, 1, 3, 3, 3, 3, 3, 3, 3, 3, 3, 3, 3, 3, 3, 3, 3, 3, 3, 3, 1, 1, 1, 1, 1, 1, 1, 1, 1, 1, 1, 1, 1, 1, 1, 1, 3, 3, 3, 1, 3, 1, 1, 3, 3, 1, 1, 1, 3, 3, 3, 3, 3, 3, 3, 1, 1, 1, 1, 1, 1, 1, 1, 1, 1, 1, 1, 3, 3, 3, 1, 1, 3, 3, 3, 3, 1, 3, 1, 3, 3, 1, 1, 1, 1, 1, 1, 1, 1, 1, 1, 1, 1, 1, 1, 1, 1, 3, 3, 3, 3, 3, 3, 3, 3, 3, 3, 3, 3, 3, 3, 3, 3, 3, 3, 3, 3, 3, 3, 3, 3, 3, 3, 3, 3, 3, 3, 3, 3, 3, 3, 3, 3, 3, 3, 3, 3, 3, 3, 3, 3, 3, 3, 3, 3, 3, 3, 3, 3, 3, 3, 3, 3, 3, 3, 3, 1, 1, 1, 1, 1, 1, 1, 1, 1, 1, 1, 1, 1, 1, 1, 1, 1, 1, 1, 1, 1, 1, 1, 1, 1, 1, 1, 1, 1, 1, 1, 1, 1, 1, 1, 1, 1, 1, 1, 1, 1, 1, 1, 1, 1, 1, 1, 1, 1, 1, 1, 1, 1, 1, 1, 1, 1, 1, 1, 1, 1, 1, 1, 1, 1, 1, 1, 1, 1, 1, 1, 1, 6, 1, 1, 1, 1, 1, 1, 1, 1, 1, 1, 1, 1, 1, 1, 1, 1, 1, 1, 1, 1, 1, 1, 1, 1, 1, 6, 1, 1, 1, 1, 1, 1, 1, 1, 1, 1, 1, 1, 1, 1, 1, 1, 1, 1, 1, 1, 1, 1, 1, 1, 1, 1, 1, 1, 1, 1, 1, 1, 1, 1, 1, 3, 3, 3, 3, 3, 3, 3, 3, 3, 3, 3, 3, 3, 3, 3, 3, 3, 3, 3, 3, 3, 3, 3, 1, 1, 1, 1, 1, 1, 1, 1, 1, 1, 1, 1, 1, 1, 1, 1, 1, 1, 1, 1, 1, 1, 1, 1, 1, 1, 1, 1, 1, 1, 1, 1, 1, 1, 1, 1, 1, 1, 1, 1, 1, 1, 1, 1, 1, 1, 1, 1, 1, 1, 4, 4, 4, 4, 4, 4, 4, 4, 4, 4, 4, 4, 4, 4, 5, 4, 4, 4, 4, 4, 4, 4, 4, 4, 4, 4, 5, 5, 5, 5, 5, 5, 5, 5, 5, 5, 5, 5, 5, 5, 5, 5, 5, 5, 5, 5, 5, 5, 5, 5, 6, 6, 6, 6, 6, 6, 6, 6, 6, 6, 6, 6, 6, 6, 6, 6, 6, 6, 6, 6])
_k = set([(15, 83), (15, 149), (24, 758), (46, 151), (46, 615), (48, 297), (48, 642), (83, 615), (149, 154), (151, 623), (154, 623), (173, 175), (174, 177), (174, 616), (175, 616), (176, 178), (177, 608), (178, 608), (212, 297), (212, 641), (221, 263), (221, 265), (222, 263), (222, 264), (264, 266), (265, 266), (570, 571), (571, 762), (606, 765), (606, 766), (640, 641), (640, 642), (758, 765), (762, 766)])
me_plane.attributes.new('sharp_edge', 'BOOLEAN', 'EDGE').data.foreach_set('value', [ (min(e.vertices), max(e.vertices)) in _k for e in me_plane.edges])
me_plane.materials.append(mat_horn)
me_plane.materials.append(mat_fur)
me_plane.materials.append(mat_ear)
me_plane.materials.append(mat_feet)
me_plane.materials.append(mat_eye)
me_plane.materials.append(mat_eye_02)
me_plane.materials.append(mat_nose)
me_plane.use_remesh_preserve_volume = False
me_plane.use_remesh_preserve_attributes = False
me_plane.use_mirror_vertex_groups = False
me_plane.update()
arm_armature_001 = bpy.data.armatures.new('Armature.001')  # bones are not reproduced

# ---- objects
ob_boararmature = bpy.data.objects.new('BoarArmature', arm_armature_001)
ob_empty = bpy.data.objects.new('Empty', None)
ob_empty_001 = bpy.data.objects.new('Empty.001', None)
ob_empty_002 = bpy.data.objects.new('Empty.002', None)
ob_empty_003 = bpy.data.objects.new('Empty.003', None)
ob_empty_004 = bpy.data.objects.new('Empty.004', None)
ob_empty_005 = bpy.data.objects.new('Empty.005', None)
ob_boar = bpy.data.objects.new('Boar', me_plane)

# ---- transforms, parenting, visibility, modifiers, constraints
ob_boararmature.location = (0.0, 0.0, 0.0)
ob_boararmature.rotation_euler = (1.571, 2.22e-16, 2.22e-16)
ob_boararmature.scale = (0.1457, 0.1457, 0.1457)
ob_boararmature.show_in_front = True
ob_boararmature.lineart.crease_threshold = 0.0
ob_empty.location = (0.0, -0.06296, 0.4565)
ob_empty.rotation_euler = (1.571, -0.0, 1.571)
ob_empty.empty_display_type = 'IMAGE'
ob_empty.empty_display_size = 3.0
ob_empty.empty_image_depth = 'BACK'
ob_empty.show_empty_image_perspective = False
ob_empty.empty_image_side = 'FRONT'
ob_empty.lineart.crease_threshold = 0.0
ob_empty_001.location = (0.0, -0.06296, 0.4565)
ob_empty_001.rotation_euler = (1.571, -0.0, 1.571)
ob_empty_001.empty_display_type = 'IMAGE'
ob_empty_001.empty_display_size = 3.0
ob_empty_001.empty_image_depth = 'BACK'
ob_empty_001.show_empty_image_perspective = False
ob_empty_001.empty_image_side = 'FRONT'
ob_empty_001.lineart.crease_threshold = 0.0
ob_empty_002.location = (0.0, -0.06296, 0.4565)
ob_empty_002.rotation_euler = (1.571, -0.0, 1.571)
ob_empty_002.empty_display_type = 'IMAGE'
ob_empty_002.empty_display_size = 3.0
ob_empty_002.empty_image_depth = 'BACK'
ob_empty_002.show_empty_image_perspective = False
ob_empty_002.empty_image_side = 'FRONT'
ob_empty_002.lineart.crease_threshold = 0.0
ob_empty_003.location = (0.0, -0.06296, 0.4565)
ob_empty_003.rotation_euler = (1.571, -0.0, 1.571)
ob_empty_003.empty_display_type = 'IMAGE'
ob_empty_003.empty_display_size = 3.0
ob_empty_003.empty_image_depth = 'BACK'
ob_empty_003.show_empty_image_perspective = False
ob_empty_003.empty_image_side = 'FRONT'
ob_empty_003.lineart.crease_threshold = 0.0
ob_empty_004.location = (0.0, -0.06296, 0.4565)
ob_empty_004.rotation_euler = (1.571, -0.0, 1.571)
ob_empty_004.empty_display_type = 'IMAGE'
ob_empty_004.empty_display_size = 3.0
ob_empty_004.empty_image_depth = 'BACK'
ob_empty_004.show_empty_image_perspective = False
ob_empty_004.empty_image_side = 'FRONT'
ob_empty_004.lineart.crease_threshold = 0.0
ob_empty_005.location = (0.0, -0.06296, 0.4565)
ob_empty_005.rotation_euler = (1.571, -0.0, 1.571)
ob_empty_005.empty_display_type = 'IMAGE'
ob_empty_005.empty_display_size = 3.0
ob_empty_005.empty_image_depth = 'BACK'
ob_empty_005.show_empty_image_perspective = False
ob_empty_005.empty_image_side = 'FRONT'
ob_empty_005.lineart.crease_threshold = 0.0
ob_boar.parent = ob_boararmature
ob_boar.matrix_parent_inverse = Matrix(((1.0, 2.22e-16, -2.22e-16, -0.0), (2.22e-16, -4.371e-08, 1.0, -0.0), (2.22e-16, -1.0, -4.371e-08, 0.0), (-0.0, 0.0, -0.0, 1.0)))
ob_boar.location = (0.0, 0.0, 0.0)
ob_boar.lineart.crease_threshold = 0.0
_vg = ob_boar.vertex_groups.new(name='Spine_05')
for _i, _w in zip([10, 12, 13, 14, 15, 16, 17, 18, 31, 32, 41, 42, 43, 44, 45, 46, 47, 48, 60, 66, 67, 72, 77, 81, 82, 83, 149, 150, 151, 152, 153, 154, 155, 156, 157, 158, 159, 160, 161, 162, 163, 164, 165, 166, 167, 168, 169, 170, 171, 172, 173, 174, 175, 176, 177, 178, 179, 180, 181, 185, 186, 187, 188, 191, 195, 197, 198, 199, 200, 201, 202, 203, 204, 205, 206, 207, 208, 209, 210, 211, 212, 213, 214, 216, 224, 225, 226, 229, 230, 231, 232, 233, 234, 235, 236, 237, 241, 242, 243, 250, 251, 252, 253, 254, 255, 256, 257, 258, 259, 260, 261, 280, 281, 282, 283, 284, 285, 286, 287, 288, 289, 290, 291, 292, 293, 294, 295, 296, 297, 298, 300, 317, 322, 379, 381, 382, 396, 397, 398, 499, 504, 513, 514, 518, 519, 520, 521, 523, 524, 525, 526, 527, 528, 530, 531, 532, 534, 535, 541, 542, 543, 544, 545, 546, 547, 548, 550, 551, 554, 555, 557, 558, 559, 560, 561, 565, 568, 578, 579, 581, 582, 584, 585, 586, 587, 608, 609, 610, 611, 612, 613, 614, 615, 616, 617, 618, 619, 620, 621, 622, 623, 624, 640, 641, 642, 643, 644, 645, 646, 647, 648, 649, 650, 652, 655, 656, 657, 658, 659, 660, 661, 663, 664, 666, 667, 668, 670, 674, 675, 678, 679, 680, 681, 683, 684, 685, 686, 687, 689, 690, 691, 692, 693, 694, 695, 696, 697, 698, 699, 700, 701, 702, 703, 704, 705, 706, 707, 708, 709, 710, 711, 712, 713, 714, 715, 716, 717, 718, 719, 720, 721, 722, 723, 724, 725, 726, 727, 728, 729, 730, 731, 732, 733, 734, 735, 736, 737, 738, 739, 740, 741, 742, 743, 744, 745, 746, 747, 748, 749, 750, 751, 752, 753, 754, 755, 756, 757], [0.8315, 1.0, 0.8954, 1.0, 1.0, 0.4246, 0.9447, 0.02165, 0.0, 2.95e-05, 0.8013, 0.7304, 0.9996, 0.554, 0.9341, 1.0, 1.0, 0.1935, 0.5573, 0.9436, 0.9359, 0.09042, 0.8339, 0.8988, 1.0, 1.0, 0.9811, 1.0, 1.0, 0.8993, 0.9939, 1.0, 0.0, 0.0, 0.0, 0.0, 0.0, 0.0, 0.0, 0.0, 0.0, 0.0, 0.0, 0.0, 0.0, 0.0, 0.0, 0.0, 0.0, 0.0, 0.0, 0.0, 0.0, 0.0, 0.0, 0.0, 1.0, 1.0, 0.9777, 0.002345, 0.0, 0.0, 0.167, 0.03253, 0.003839, 0.3193, 0.2598, 0.09628, 1.0, 0.8955, 0.8519, 0.9798, 0.9951, 0.9914, 1.0, 1.0, 0.9436, 0.9981, 0.9508, 0.9383, 0.1964, 0.1903, 0.125, 0.0003262, 0.08815, 0.09252, 0.01912, 1.0, 1.0, 1.0, 1.0, 1.0, 1.0, 0.1178, 0.02284, 0.004134, 0.1968, 0.0717, 0.01787, 0.01284, 0.05597, 0.1824, 0.04974, 0.0173, 0.0006946, 0.1571, 0.09349, 0.0237, 0.1985, 0.1184, 0.02814, 0.1849, 0.1793, 0.1918, 0.1981, 0.1589, 0.1591, 0.1763, 0.186, 0.1243, 0.1327, 0.1549, 0.1506, 0.1285, 0.1741, 0.1979, 0.1906, 0.1522, 0.1939, 0.1733, 0.0, 0.1266, 0.0, 0.1342, 0.132, 0.1289, 0.3786, 0.6882, 0.6782, 0.0, 0.0, 0.006384, 0.01654, 1.0, 1.0, 0.1079, 0.1048, 0.1936, 0.5921, 0.9634, 1.0, 0.6849, 0.07506, 1.0, 0.006177, 0.001536, 0.1121, 0.5727, 0.1748, 0.1028, 0.9647, 0.1864, 1.0, 0.1974, 0.1045, 0.05769, 0.02641, 0.8989, 0.5713, 0.9959, 1.0, 0.01294, 0.9479, 0.9993, 0.1764, 0.02456, 0.09346, 0.9978, 0.05369, 0.9394, 0.8787, 0.2243, 0.0005488, 1.0, 0.8394, 0.0, 0.0, 0.0, 0.0, 0.5904, 1.0, 1.0, 1.0, 0.0, 0.0, 0.0, 1.0, 0.0, 0.8343, 1.0, 1.0, 1.0, 0.1987, 0.1975, 0.1954, 0.1891, 0.1969, 0.1836, 0.1716, 0.09842, 0.1417, 0.1473, 0.01091, 0.03819, 0.02955, 0.004786, 0.05049, 0.06448, 1.22e-05, 0.05699, 0.08539, 0.006901, 0.02673, 0.002153, 0.03528, 0.04357, 0.0292, 0.02015, 0.03954, 0.0414, 0.07917, 0.01624, 0.05305, 0.009598, 0.07007, 0.0907, 0.0007097, 0.069, 0.0362, 0.03056, 0.082, 0.04052, 0.061, 0.03412, 0.04809, 0.05062, 0.07579, 0.08539, 0.0292, 0.069, 0.0362, 0.03056, 0.082, 0.04052, 0.061, 0.03412, 0.04809, 0.05062, 0.07579, 0.07917, 0.03233, 0.06613, 0.03859, 0.03351, 0.0765, 0.04241, 0.0597, 0.03679, 0.04892, 0.05074, 0.07158, 0.0637, 0.04184, 0.05848, 0.04544, 0.04255, 0.06265, 0.04747, 0.05572, 0.04438, 0.05077, 0.05163, 0.06069, 0.05185, 0.05185, 0.05185, 0.05185, 0.05185, 0.05185, 0.05185, 0.05185, 0.05185, 0.05185, 0.05185, 0.05185, 0.05443, 0.0512, 0.04892, 0.04685, 0.05765, 0.05177, 0.05621, 0.05886, 0.04501, 0.04553, 0.04756, 0.0595]): _vg.add([_i], _w, 'REPLACE')
_vg = ob_boar.vertex_groups.new(name='Spine_04')
for _i, _w in zip([5, 6, 7, 8, 9, 10, 17, 26, 27, 34, 35, 36, 37, 38, 39, 41, 43, 45, 56, 63, 66, 68, 69, 70, 71, 77, 191, 192, 193, 194, 195, 196, 197, 198, 199, 201, 202, 204, 205, 209, 210, 211, 224, 225, 226, 316, 326, 379, 381, 382, 396, 397, 398, 411, 522, 523, 528, 535, 539, 540, 548, 551, 552, 554, 559, 560, 561, 562, 578, 579, 581, 584, 587, 588, 589], [0.1145, 0.05934, 0.3635, 0.823, 0.271, 0.1685, 0.0553, 0.3021, 0.2384, 0.3993, 0.06321, 0.0, 0.8196, 0.3803, 0.1179, 0.1987, 0.0004079, 0.06589, 0.4657, 0.06004, 0.05637, 0.3882, 0.02651, 0.2438, 0.8327, 0.1661, 0.04322, 0.02647, 0.002789, 0.2585, 0.1485, 0.04412, 0.6448, 0.6478, 0.8034, 0.1045, 0.1481, 0.004868, 0.008551, 0.00193, 0.04924, 0.06173, 0.3914, 0.5076, 0.5136, 0.004413, 0.0, 0.8604, 0.8529, 0.8677, 0.6214, 0.3118, 0.3218, 0.0, 0.3415, 0.4146, 0.4288, 0.04652, 0.4072, 0.3104, 0.5166, 0.1011, 0.08111, 0.4287, 0.05215, 0.0006627, 0.7302, 0.01854, 0.002157, 0.8402, 0.06057, 0.7757, 0.1606, 0.1081, 0.4043]): _vg.add([_i], _w, 'REPLACE')
_vg = ob_boar.vertex_groups.new(name='Spine_03')
for _i, _w in zip([2, 3, 4, 5, 6, 7, 8, 26, 27, 28, 30, 31, 32, 33, 34, 35, 37, 38, 39, 42, 44, 56, 57, 60, 62, 63, 68, 70, 71, 74, 78, 81, 186, 187, 188, 189, 190, 191, 192, 193, 194, 195, 196, 197, 198, 199, 224, 225, 226, 299, 300, 301, 302, 315, 316, 317, 322, 326, 368, 369, 379, 381, 382, 496, 499, 501, 503, 504, 506, 509, 510, 511, 513, 520, 521, 522, 527, 528, 534, 539, 540, 548, 549, 552, 553, 561, 562, 577, 579, 580, 583, 588, 589, 612, 621], [0.0, 0.3899, 0.8091, 0.4986, 0.8677, 0.6104, 0.177, 0.503, 0.7616, 0.0, 0.02473, 0.0, 0.001178, 0.0, 0.4506, 0.8707, 0.1804, 0.4218, 0.8821, 0.1217, 0.03066, 0.5343, 0.0, 0.0006161, 0.5229, 0.8792, 0.4125, 0.7562, 0.1673, 0.0, 0.0, 0.001616, 0.0, 0.0, 0.3012, 0.2703, 0.0, 0.4865, 0.5585, 0.489, 0.587, 0.8477, 0.9468, 0.03591, 0.09239, 0.1003, 0.5205, 0.3999, 0.4673, 0.0, 0.0, 0.0, 0.0, 0.08688, 0.3126, 0.4458, 0.0, 0.0, 0.402, 0.0, 0.005408, 0.01509, 0.00338, 0.0, 0.0, 0.0, 0.01824, 0.0, 0.0, 0.04161, 0.0, 5.037e-05, 0.02537, 0.4648, 0.4854, 0.4605, 0.0001361, 0.4188, 0.4001, 0.5687, 0.4912, 0.4257, 0.1622, 0.9189, 0.1271, 0.09343, 0.6012, 0.0, 0.1061, 0.0, 0.0, 0.8571, 0.5957, 0.01506, 0.03613]): _vg.add([_i], _w, 'REPLACE')
_vg = ob_boar.vertex_groups.new(name='Spine_02')
for _i, _w in zip([0, 1, 2, 4, 6, 18, 28, 29, 30, 31, 33, 35, 49, 62, 63, 73, 74, 75, 78, 92, 94, 96, 98, 100, 101, 104, 106, 185, 186, 187, 188, 189, 190, 191, 192, 193, 194, 195, 196, 198, 199, 212, 224, 225, 226, 280, 281, 282, 284, 285, 286, 287, 288, 289, 290, 291, 292, 293, 295, 296, 297, 298, 299, 301, 302, 315, 316, 317, 318, 319, 322, 333, 376, 377, 466, 467, 468, 470, 472, 473, 496, 506, 507, 513, 520, 521, 534, 548, 549, 552, 553, 558, 561, 562, 577, 580, 583, 585, 588, 591, 605, 645, 646, 647, 648, 649], [1.0, 1.0, 1.0, 0.1909, 0.07293, 0.0002041, 1.0, 0.5705, 0.9499, 0.0, 1.0, 0.06605, 0.0, 0.4771, 0.06072, 0.9033, 1.0, 1.0, 0.0, 0.0, 0.0, 0.0, 0.0, 0.0, 0.0, 0.0, 0.0, 0.3522, 1.0, 1.0, 0.0, 0.3957, 1.0, 0.0, 0.401, 0.5042, 0.0, 0.0, 0.009061, 0.0, 0.0, 0.001531, 0.0, 0.0, 0.0, 0.002838, 0.01855, 0.0004533, 0.0117, 0.02836, 0.003384, 0.003661, 0.01311, 0.02431, 0.005072, 0.007484, 0.003277, 0.006721, 0.003612, 0.03231, 0.00504, 0.02521, 1.0, 1.0, 1.0, 0.8924, 0.6376, 0.0, 0.0, 0.0, 0.0, 0.0, 0.0, 0.0, 0.0, 0.0, 0.0, 0.0, 0.0, 0.0, 0.0, 0.0, 0.0, 0.9359, 0.02585, 0.0, 0.0, 0.0, 0.7904, 0.0, 0.7144, 0.4186, 0.0, 0.3675, 1.0, 1.0, 1.0, 0.567, 0.03474, 1.0, 0.0, 0.003183, 0.002289, 0.001893, 0.006778, 0.003756]): _vg.add([_i], _w, 'REPLACE')
_vg = ob_boar.vertex_groups.new(name='Spine_01')
for _i, _w in zip([0, 2, 18, 28, 29, 30, 31, 48, 49, 72, 73, 74, 75, 78, 86, 185, 186, 187, 188, 189, 190, 192, 193, 212, 213, 214, 235, 236, 237, 241, 242, 243, 246, 250, 251, 252, 253, 254, 255, 256, 257, 258, 259, 260, 261, 280, 281, 282, 283, 284, 285, 286, 287, 288, 289, 290, 291, 292, 293, 294, 295, 296, 297, 298, 299, 301, 302, 315, 316, 317, 322, 329, 496, 497, 499, 506, 507, 513, 514, 520, 531, 532, 541, 542, 544, 546, 547, 549, 550, 553, 558, 562, 565, 568, 577, 580, 583, 585, 591, 640, 641, 642, 643, 644, 645, 646, 647, 648, 649, 650, 652, 655, 656, 657, 658, 659, 660, 661, 663, 664, 666, 667, 668, 669, 670, 674, 675, 678, 679, 680, 681, 683, 684, 685, 686, 687, 689, 690, 691, 692, 693, 694, 695, 696, 697, 698, 699, 700, 701, 702, 703, 704, 705, 706, 707, 708, 709, 710, 711, 712, 713, 714, 715, 716, 717, 718, 719, 720, 721, 722, 723, 724, 725, 726, 727, 728, 729, 730, 731, 732, 733, 734, 735, 736, 737, 738, 739, 740, 741, 742, 743, 744, 745, 746, 747, 748, 749, 750, 751, 752, 753, 754, 755, 756, 757], [0.0, 0.0, 0.0, 0.0, 0.4295, 0.0, 0.0, 0.0, 0.0, 0.0, 0.09667, 0.0, 0.0, 0.0, 0.0, 0.6455, 0.0, 0.0, 0.0539, 0.334, 0.0, 0.01401, 0.004068, 0.0, 0.0, 0.0, 0.0, 0.0, 0.0, 0.0, 0.0, 0.0, 0.0, 0.0, 0.0, 0.0, 0.0, 0.0, 0.0, 0.0, 0.0, 0.0, 0.0, 0.0, 0.0, 0.0, 0.0, 0.0, 0.0, 0.0, 0.0, 0.0, 0.0, 0.0, 0.0, 0.0, 0.0, 0.0, 0.0, 0.0, 0.0, 0.0, 0.0, 0.0, 0.0, 0.0, 0.0, 0.02076, 0.04543, 0.01716, 0.0, 0.0, 0.0, 0.0, 0.0, 0.0, 0.0, 0.0, 0.0, 0.006454, 0.0, 0.0, 0.0, 0.0, 0.0, 0.0, 0.0, 0.0474, 0.0, 0.1585, 0.5195, 0.0127, 0.0, 0.0, 0.0, 0.0, 0.0, 0.4324, 0.0, 0.0, 0.0, 0.0, 0.0, 0.0, 0.0, 0.0, 0.0, 0.0, 0.0, 0.0, 0.0, 0.0, 0.0, 0.0, 0.0, 0.0, 0.0, 0.0, 0.0, 0.0, 0.0, 0.0, 0.0, 0.0, 0.0, 0.0, 0.0, 0.0, 0.0, 0.0, 0.0, 0.0, 0.0, 0.0, 0.0, 0.0, 0.0, 0.0, 0.0, 0.0, 0.0, 0.0, 0.0, 0.0, 0.0, 0.0, 0.0, 0.0, 0.0, 0.0, 0.0, 0.0, 0.0, 0.0, 0.0, 0.0, 0.0, 0.0, 0.0, 0.0, 0.0, 0.0, 0.0, 0.0, 0.0, 0.0, 0.0, 0.0, 0.0, 0.0, 0.0, 0.0, 0.0, 0.0, 0.0, 0.0, 0.0, 0.0, 0.0, 0.0, 0.0, 0.0, 0.0, 0.0, 0.0, 0.0, 0.0, 0.0, 0.0, 0.0, 0.0, 0.0, 0.0, 0.0, 0.0, 0.0, 0.0, 0.0, 0.0, 0.0, 0.0, 0.0, 0.0, 0.0, 0.0]): _vg.add([_i], _w, 'REPLACE')
_vg = ob_boar.vertex_groups.new(name='Head')
for _i, _w in zip([1, 3, 5, 18, 19, 20, 21, 22, 23, 24, 25, 30, 31, 32, 34, 48, 49, 50, 51, 52, 53, 54, 55, 57, 58, 59, 64, 65, 72, 75, 76, 78, 79, 80, 84, 85, 86, 87, 182, 183, 184, 185, 186, 187, 188, 189, 191, 194, 195, 196, 197, 198, 199, 212, 213, 214, 215, 216, 217, 218, 219, 220, 221, 222, 223, 224, 225, 226, 227, 228, 235, 236, 237, 238, 239, 240, 241, 242, 243, 244, 245, 246, 247, 248, 249, 250, 251, 252, 253, 254, 255, 256, 257, 258, 259, 260, 261, 262, 263, 264, 265, 266, 267, 268, 269, 270, 271, 272, 273, 274, 275, 276, 277, 278, 279, 280, 281, 282, 283, 284, 285, 286, 287, 288, 289, 290, 291, 292, 293, 294, 295, 296, 297, 298, 300, 303, 316, 317, 322, 326, 329, 336, 358, 361, 364, 368, 369, 370, 397, 496, 497, 498, 499, 500, 501, 502, 503, 504, 505, 506, 507, 508, 509, 510, 511, 512, 513, 514, 515, 516, 517, 520, 521, 522, 529, 531, 532, 533, 534, 536, 537, 538, 539, 541, 542, 544, 546, 547, 548, 550, 552, 553, 554, 556, 558, 561, 563, 564, 565, 566, 567, 568, 569, 570, 571, 572, 573, 574, 575, 576, 590, 591, 592, 593, 594, 595, 596, 597, 598, 599, 600, 601, 602, 603, 604, 605, 606, 607, 625, 626, 640, 641, 642, 643, 644, 645, 646, 647, 648, 649, 650, 651, 652, 653, 654, 655, 656, 657, 658, 659, 660, 661, 662, 663, 664, 665, 666, 667, 668, 669, 670, 671, 672, 673, 674, 675, 676, 677, 678, 679, 680, 681, 682, 683, 684, 685, 686, 687, 688, 689, 690, 691, 692, 693, 694, 695, 696, 697, 698, 699, 700, 701, 702, 703, 704, 705, 706, 707, 708, 709, 710, 711, 712, 713, 714, 715, 716, 717, 718, 719, 720, 721, 722, 723, 724, 725, 726, 727, 728, 729, 730, 731, 732, 733, 734, 735, 736, 737, 738, 739, 740, 741, 742, 743, 744, 745, 746, 747, 748, 749, 750, 751, 752, 753, 754, 755, 756, 757, 758, 759, 760, 761, 762, 763, 764, 765, 766, 767, 768, 769, 770, 771, 772, 773, 774, 775, 776, 777, 778, 779], [0.0, 0.1325, 0.0, 0.9781, 1.0, 1.0, 1.0, 1.0, 1.0, 1.0, 1.0, 0.0, 0.0, 0.0, 0.0, 0.8065, 1.0, 1.0, 1.0, 1.0, 1.0, 1.0, 1.0, 0.0, 1.0, 1.0, 1.0, 1.0, 0.9096, 0.0, 1.0, 0.0, 1.0, 1.0, 0.0, 0.0, 0.0, 0.0, 1.0, 1.0, 1.0, 0.0, 0.0, 0.0, 0.0, 0.0, 0.0, 0.0, 0.0, 0.0, 0.0, 0.0, 0.0, 0.8021, 0.8097, 0.875, 1.0, 0.9997, 1.0, 1.0, 1.0, 1.0, 1.0, 1.0, 1.0, 0.0, 0.0, 0.0, 1.0, 1.0, 0.8822, 0.9772, 0.9959, 1.0, 1.0, 1.0, 0.8032, 0.9283, 0.9821, 1.0, 1.0, 1.0, 1.0, 1.0, 1.0, 0.9872, 0.944, 0.8176, 0.9503, 0.9827, 0.9993, 0.8429, 0.9065, 0.9763, 0.8015, 0.8816, 0.9719, 1.0, 1.0, 1.0, 1.0, 1.0, 1.0, 1.0, 1.0, 1.0, 1.0, 1.0, 1.0, 1.0, 1.0, 1.0, 1.0, 1.0, 1.0, 0.8122, 0.8021, 0.8077, 0.8019, 0.8294, 0.8125, 0.8203, 0.8103, 0.8626, 0.843, 0.84, 0.8419, 0.8683, 0.8192, 0.8021, 0.8058, 0.8155, 0.8011, 0.8015, 0.0, 0.0, 0.0, 0.0, 0.0, 0.0, 0.0, 0.0, 0.0, 0.0, 0.0, 0.1222, 0.0, 0.0, 0.0, 0.0, 0.0, 0.0, 0.0, 0.0, 0.0, 0.0, 0.0, 0.0, 0.0, 0.0, 0.0, 0.0, 0.0, 0.0, 0.0, 1.0, 0.0, 0.9835, 1.0, 1.0, 1.0, 0.0, 0.0, 0.0, 1.0, 0.9938, 0.9985, 1.0, 0.0, 1.0, 1.0, 1.0, 0.0, 0.8252, 0.8972, 0.8136, 0.8026, 0.8955, 0.0, 0.9736, 0.0, 0.0, 0.0, 1.0, 0.04895, 0.0, 1.0, 1.0, 0.9754, 1.0, 1.0, 0.9065, 1.0, 1.0, 1.0, 1.0, 1.0, 1.0, 1.0, 1.0, 1.0, 0.0, 1.0, 1.0, 1.0, 1.0, 1.0, 1.0, 1.0, 1.0, 1.0, 1.0, 1.0, 1.0, 1.0, 1.0, 1.0, 1.0, 1.0, 1.0, 0.8013, 0.8025, 0.8046, 0.8109, 0.8031, 0.8132, 0.8261, 0.8997, 0.8516, 0.8489, 0.9891, 1.0, 0.9618, 1.0, 1.0, 0.9705, 0.9952, 0.9495, 0.9355, 1.0, 0.943, 0.9146, 1.0, 0.9931, 0.9733, 1.0, 0.9978, 0.9647, 0.9564, 1.0, 0.9708, 1.0, 1.0, 1.0, 0.9798, 0.9605, 1.0, 1.0, 0.9586, 0.9208, 0.9838, 0.9469, 1.0, 0.9904, 0.9299, 0.9093, 0.9993, 0.931, 1.0, 0.9638, 0.9694, 0.918, 0.9595, 0.939, 0.9659, 0.9519, 0.9494, 0.9242, 0.9146, 0.9708, 0.931, 0.9638, 0.9694, 0.918, 0.9595, 0.939, 0.9659, 0.9519, 0.9494, 0.9242, 0.9208, 0.9677, 0.9339, 0.9614, 0.9665, 0.9235, 0.9576, 0.9403, 0.9632, 0.9511, 0.9493, 0.9284, 0.9363, 0.9582, 0.9415, 0.9546, 0.9574, 0.9374, 0.9525, 0.9443, 0.9556, 0.9492, 0.9484, 0.9393, 0.9482, 0.9482, 0.9482, 0.9482, 0.9482, 0.9482, 0.9482, 0.9482, 0.9482, 0.9482, 0.9482, 0.9482, 0.9456, 0.9488, 0.9511, 0.9532, 0.9424, 0.9482, 0.9438, 0.9411, 0.955, 0.9545, 0.9524, 0.9405, 1.0, 1.0, 1.0, 1.0, 1.0, 1.0, 1.0, 1.0, 1.0, 1.0, 1.0, 1.0, 1.0, 1.0, 1.0, 1.0, 1.0, 1.0, 1.0, 1.0, 1.0, 1.0]): _vg.add([_i], _w, 'REPLACE')
_vg = ob_boar.vertex_groups.new(name='UpperFrontLeg.L')
for _i, _w in zip([0, 1, 2, 3, 5, 7, 9, 12, 13, 14, 16, 17, 18, 19, 21, 23, 25, 26, 28, 29, 30, 31, 32, 33, 34, 35, 36, 37, 38, 39, 41, 42, 43, 44, 45, 47, 48, 49, 51, 56, 57, 60, 62, 63, 64, 66, 67, 68, 69, 70, 71, 72, 73, 74, 75, 76, 77, 78, 80, 81, 82, 84, 85, 86, 87, 89, 91, 111, 118, 119, 120, 121, 123, 150, 152, 153, 155, 156, 157, 158, 159, 160, 161, 162, 163, 164, 165, 166, 167, 168, 169, 170, 171, 172, 173, 174, 175, 176, 177, 178, 185, 186, 187, 188, 189, 190, 191, 192, 193, 194, 195, 196, 197, 198, 199, 200, 201, 202, 203, 204, 205, 208, 209, 210, 211, 212, 213, 214, 224, 225, 226, 229, 234, 235, 238, 239, 240, 241, 242, 244, 245, 246, 247, 248, 249, 252, 253, 254, 256, 257, 258, 259, 260, 261, 280, 281, 282, 283, 284, 285, 286, 287, 288, 289, 290, 291, 292, 293, 294, 295, 296, 297, 298, 300, 301, 302, 303, 304, 315, 316, 317, 322, 326, 329, 336, 338, 339, 340, 341, 342, 343, 344, 345, 346, 347, 348, 349, 350, 351, 352, 353, 354, 355, 356, 357, 358, 359, 360, 361, 362, 363, 364, 365, 366, 367, 368, 369, 370, 371, 376, 377, 380, 381, 382, 396, 397, 398, 409, 411, 496, 497, 498, 499, 500, 501, 502, 503, 504, 505, 506, 507, 508, 509, 510, 511, 512, 513, 514, 520, 521, 522, 523, 524, 525, 527, 528, 531, 532, 533, 534, 535, 539, 540, 541, 542, 544, 546, 547, 548, 549, 550, 551, 552, 553, 554, 555, 557, 558, 559, 560, 561, 562, 568, 572, 573, 577, 578, 579, 580, 581, 582, 583, 584, 585, 586, 587, 588, 589, 591, 592, 594, 597, 600, 601, 604, 605, 608, 609, 610, 611, 612, 613, 616, 617, 618, 619, 620, 621, 627, 628, 629, 630, 631, 632, 633, 634, 635, 636, 640, 641, 642, 643, 644, 645, 646, 647, 648, 649, 651, 652, 653, 654, 656, 657, 658, 659, 660, 661, 662, 665, 666, 667, 668, 669, 671, 672, 673, 675, 676, 677, 679, 681, 682, 683, 684, 685, 686, 687, 688, 689, 690, 691, 692, 693, 694, 695, 696, 697, 698, 700, 701, 702, 703, 704, 705, 706, 707, 708, 709, 710, 711, 712, 713, 714, 715, 716, 717, 718, 719, 720, 721, 722, 723, 724, 725, 726, 727, 728, 729, 730, 731, 732, 733, 734, 735, 736, 737, 738, 739, 740, 741, 742, 743, 744, 745, 746, 747, 748, 749, 750, 751, 752, 753, 754, 755, 756, 757], [0.0, 0.0, 0.0, 0.3451, 0.09964, 0.0, 0.0, 0.0, 0.0, 0.0, 0.0, 0.0, 0.0, 0.0, 0.0, 0.0, 0.0, 0.0, 0.0, 0.0, 0.0254, 1.0, 0.9988, 0.0, 0.1501, 0.0, 0.0, 0.0, 0.0, 0.0, 0.0, 0.0, 0.0, 0.0, 0.0, 0.0, 0.0, 0.0, 0.0, 0.0, 1.0, 0.0, 0.0, 0.0, 0.0, 0.0, 0.0, 0.0, 0.0, 0.0, 0.0, 0.0, 0.0, 0.0, 0.0, 0.0, 0.0, 1.0, 0.0, 0.0, 0.0, 0.9801, 0.9618, 1.0, 0.9711, 0.02244, 0.1025, 0.0003189, 0.002222, 0.001872, 0.03143, 0.0, 0.0, 0.0, 0.0, 0.0, 0.0, 0.0, 0.0, 0.0, 0.0, 0.0, 0.0, 0.0, 0.0, 0.0, 0.0, 0.0, 0.0, 0.0, 0.0, 0.0, 0.0, 0.0, 0.0, 0.0, 0.0, 0.0, 0.0, 0.0, 0.0, 0.0, 0.0, 0.4779, 0.0, 0.0, 0.4261, 0.0, 0.0, 0.1545, 0.0, 0.0, 0.0, 0.0, 0.0, 0.0, 0.0, 0.0, 0.0, 0.0, 0.0, 0.0, 0.0, 0.0, 0.0, 0.0, 0.0, 0.0, 0.0, 0.0, 0.0, 0.0, 0.0, 0.0, 0.0, 0.0, 0.0, 0.0, 0.0, 0.0, 0.0, 0.0, 0.0, 0.0, 0.0, 0.0, 0.0, 0.0, 0.0, 0.0, 0.0, 0.0, 0.0, 0.0, 0.0, 0.0, 0.0, 0.0, 0.0, 0.0, 0.0, 0.0, 0.0, 0.0, 0.0, 0.0, 0.0, 0.0, 0.0, 0.0, 0.0, 0.0, 0.0, 1.0, 0.0, 0.0, 1.0, 0.0, 0.0, 0.0, 0.4104, 1.0, 1.0, 1.0, 0.9538, 0.01047, 0.05228, 0.03625, 0.03224, 0.03142, 0.03025, 0.02264, 0.02967, 0.02595, 0.01608, 0.03186, 0.034, 0.03946, 0.03304, 0.03866, 0.04935, 0.03846, 0.0, 0.0, 0.5498, 0.01857, 0.0, 0.02986, 0.3724, 0.02743, 0.0, 0.04592, 0.0, 0.0, 0.4065, 0.3535, 1.0, 1.0, 0.0147, 0.424, 0.001665, 0.0, 0.0, 0.0, 0.0, 0.0, 0.0, 0.0, 0.0, 1.0, 1.0, 0.9862, 1.0, 1.0, 1.0, 1.0, 0.9818, 1.0, 1.0, 1.0, 1.0, 1.0, 0.9584, 1.0, 0.9999, 0.0, 0.03233, 0.0, 0.395, 0.4097, 0.198, 0.0, 0.0, 0.0, 0.0, 0.0, 0.0, 0.0, 0.0, 0.4878, 0.0, 0.0241, 0.0, 0.0, 0.0, 0.0, 0.0, 0.0, 0.0, 0.0, 0.0, 0.0, 0.0, 0.0, 0.0, 0.0, 0.0, 0.0, 0.0, 0.0, 0.0, 0.0, 0.0, 0.0, 0.0, 0.0, 0.0, 0.0, 0.0, 0.0, 0.0, 0.0, 0.0, 0.0, 0.0, 0.0, 0.0, 0.0, 0.0, 0.0, 0.0, 0.0, 0.0, 0.0, 0.0, 0.0, 0.0, 0.0, 0.0, 0.0, 0.0, 0.0, 0.0, 0.0, 0.0, 0.0, 0.0, 0.0, 0.03158, 0.03152, 0.03141, 0.03113, 0.03141, 0.03121, 0.03189, 0.03134, 0.03512, 0.00166, 0.0, 0.0, 0.0, 0.0, 0.0, 0.0, 0.0, 0.0, 0.0, 0.0, 0.0, 0.0, 0.0, 0.0, 0.0, 0.0, 0.0, 0.0, 0.0, 0.0, 0.0, 0.0, 0.0, 0.0, 0.0, 0.0, 0.0, 0.0, 0.0, 0.0, 0.0, 0.0, 0.0, 0.0, 0.0, 0.0, 0.0, 0.0, 0.0, 0.0, 0.0, 0.0, 0.0, 0.0, 0.0, 0.0, 0.0, 0.0, 0.0, 0.0, 0.0, 0.0, 0.0, 0.0, 0.0, 0.0, 0.0, 0.0, 0.0, 0.0, 0.0, 0.0, 0.0, 0.0, 0.0, 0.0, 0.0, 0.0, 0.0, 0.0, 0.0, 0.0, 0.0, 0.0, 0.0, 0.0, 0.0, 0.0, 0.0, 0.0, 0.0, 0.0, 0.0, 0.0, 0.0, 0.0, 0.0, 0.0, 0.0, 0.0, 0.0, 0.0, 0.0, 0.0, 0.0, 0.0, 0.0, 0.0, 0.0, 0.0, 0.0, 0.0, 0.0, 0.0, 0.0, 0.0, 0.0, 0.0, 0.0]): _vg.add([_i], _w, 'REPLACE')
_vg = ob_boar.vertex_groups.new(name='LowerFrontLeg.L')
for _i, _w in zip([85, 87, 88, 89, 90, 91, 92, 93, 94, 95, 96, 97, 98, 99, 100, 101, 102, 103, 104, 105, 106, 107, 108, 109, 110, 111, 112, 113, 114, 115, 116, 117, 118, 119, 120, 304, 305, 306, 307, 308, 309, 310, 311, 312, 313, 314, 318, 319, 320, 321, 323, 324, 325, 327, 328, 330, 331, 332, 333, 334, 335, 336, 337, 338, 339, 340, 341, 342, 343, 344, 345, 346, 347, 348, 349, 350, 351, 352, 353, 354, 355, 356, 357, 358, 359, 360, 361, 362, 363, 364, 365, 366, 367, 371, 372, 373, 374, 375, 376, 377, 466, 467, 468, 469, 470, 471, 472, 473, 627, 628, 629, 630, 631, 632, 633, 634, 635, 636], [0.03816, 0.02887, 0.9835, 0.9776, 0.9861, 0.8975, 1.0, 0.9991, 1.0, 0.9997, 1.0, 0.9996, 1.0, 0.9998, 1.0, 1.0, 0.9995, 0.9983, 1.0, 0.9974, 1.0, 0.9993, 0.9966, 0.9965, 0.9845, 0.9997, 0.9923, 0.9967, 0.9978, 0.9978, 0.994, 0.9935, 0.9739, 0.9981, 0.9593, 1.0, 0.9991, 0.9992, 0.9993, 0.9993, 0.999, 0.9989, 0.9985, 0.9941, 0.9965, 0.9881, 1.0, 1.0, 0.9999, 0.9961, 0.9998, 0.9891, 0.9963, 0.9962, 0.9957, 0.9975, 0.9994, 0.9998, 1.0, 0.9932, 0.9996, 0.04623, 0.9857, 0.9895, 0.9477, 0.9568, 0.9589, 0.9593, 0.9598, 0.9774, 0.9601, 0.962, 0.9669, 0.959, 0.958, 0.9552, 0.9585, 0.9556, 0.9503, 0.9615, 1.0, 1.0, 0.4502, 0.9814, 1.0, 0.9701, 0.6276, 0.9726, 1.0, 0.9541, 1.0, 1.0, 0.5935, 0.9853, 0.9988, 0.9974, 0.9983, 0.9946, 0.576, 0.9983, 1.0, 1.0, 1.0, 0.9976, 1.0, 0.9976, 1.0, 1.0, 0.9592, 0.9592, 0.9593, 0.9594, 0.9593, 0.9594, 0.959, 0.9593, 0.9574, 0.9742]): _vg.add([_i], _w, 'REPLACE')
_vg = ob_boar.vertex_groups.new(name='UpperFrontLeg.R')
for _i, _w in zip([5, 7, 57], [0.2873, 0.02615, 0.0]): _vg.add([_i], _w, 'REPLACE')
_vg = ob_boar.vertex_groups.new(name='LowerFrontLeg.R')
_vg = ob_boar.vertex_groups.new(name='UpperBackLeg.L')
for _i, _w in zip([3, 5, 7, 8, 9, 10, 11, 12, 13, 14, 16, 17, 26, 27, 32, 33, 34, 35, 36, 37, 38, 39, 40, 41, 42, 43, 44, 45, 47, 56, 57, 60, 61, 63, 66, 67, 68, 69, 70, 71, 77, 78, 81, 82, 85, 87, 121, 122, 123, 124, 125, 126, 127, 128, 130, 131, 132, 149, 150, 151, 152, 153, 154, 155, 156, 157, 158, 159, 160, 181, 188, 191, 192, 193, 194, 195, 196, 197, 198, 199, 200, 201, 202, 203, 204, 205, 206, 207, 208, 209, 210, 211, 224, 225, 226, 232, 233, 234, 300, 303, 316, 317, 322, 326, 336, 354, 357, 367, 368, 369, 370, 376, 378, 379, 380, 381, 382, 383, 384, 385, 386, 387, 389, 396, 397, 398, 399, 400, 401, 403, 409, 410, 411, 413, 416, 417, 418, 419, 420, 421, 422, 423, 424, 425, 426, 427, 428, 429, 430, 431, 496, 497, 500, 501, 502, 503, 504, 505, 506, 508, 509, 510, 511, 522, 523, 524, 525, 526, 527, 528, 530, 535, 539, 540, 548, 551, 552, 554, 555, 557, 559, 560, 561, 578, 579, 580, 581, 582, 583, 584, 586, 587, 588, 589, 611, 612, 614, 620, 621, 622, 623], [0.1325, 0.0, 0.0, 0.0, 0.729, 0.0, 0.2763, 0.0, 0.1046, 0.0, 0.4398, 0.0, 0.1949, 0.0, 0.0, 0.0, 0.0, 0.0, 1.0, 0.0, 0.1979, 0.0, 1.0, 0.0, 0.1479, 0.0, 0.4153, 0.0, 0.0, 0.0, 0.0, 0.3963, 1.0, 0.0, 0.0, 0.0, 0.1993, 0.9735, 0.0, 0.0, 0.0, 0.0, 0.09963, 0.0, 0.0, 0.0, 1.0, 1.0, 1.0, 1.0, 1.0, 1.0, 1.0, 1.0, 0.02183, 0.001238, 0.007442, 0.0, 0.0, 0.0, 0.0, 0.0, 0.0, 0.0, 0.0, 0.0, 0.0, 0.0, 0.0, 0.0, 0.0, 0.0117, 0.0, 0.0, 0.0, 0.0, 0.0, 0.0, 0.0, 0.0, 0.0, 0.0, 0.0, 0.02022, 0.0, 0.0, 0.0, 0.0, 0.0564, 0.0, 0.0, 0.0, 0.0, 0.0, 0.0, 0.0, 0.0, 0.0, 0.0, 0.0, 0.0, 0.0, 0.0, 0.0, 0.0, 0.0, 0.0, 0.0, 0.1222, 0.0, 0.0, 0.0, 1.0, 0.0, 1.0, 0.0, 0.0, 1.0, 1.0, 1.0, 1.0, 1.0, 0.01257, 0.0, 0.0, 0.0, 1.0, 1.0, 0.0005773, 0.009901, 1.0, 1.0, 1.0, 1.0, 0.9012, 0.2408, 0.1172, 0.977, 0.1515, 1.0, 1.0, 0.3422, 0.7954, 0.2645, 0.9936, 0.3354, 0.131, 1.0, 1.0, 0.2762, 0.0, 0.0, 0.0, 0.0, 0.0, 0.0, 0.0, 0.0, 0.0, 0.0, 0.0, 0.0, 0.0, 0.0, 0.3918, 0.4079, 0.0366, 0.0, 0.315, 0.07733, 0.0, 0.3807, 0.0, 0.1984, 0.0, 0.0, 0.0, 0.0, 0.00411, 0.0, 0.0, 0.0, 0.0, 0.0, 0.0, 0.0, 0.0, 0.0, 0.0, 0.0, 0.0, 0.0, 0.0, 0.0, 0.0, 0.3945, 0.0, 0.0, 0.1295, 0.0, 0.0]): _vg.add([_i], _w, 'REPLACE')
_vg = ob_boar.vertex_groups.new(name='LowerBackLeg.L')
for _i, _w in zip([121, 123, 124, 125, 126, 127, 128, 129, 130, 131, 132, 133, 134, 135, 136, 137, 138, 139, 140, 141, 142, 143, 144, 145, 146, 147, 148, 384, 386, 387, 388, 389, 390, 391, 392, 393, 394, 395, 400, 401, 402, 403, 404, 405, 406, 407, 408, 409, 410, 412, 413, 414, 415, 416, 417, 418, 419, 420, 421, 422, 423, 424, 425, 426, 427, 428, 429, 430, 431, 432, 433, 434, 435, 436, 437, 438, 439, 440, 441, 442, 443, 444, 445, 446, 447, 448, 449, 450, 451, 452, 453, 454, 455, 456, 457, 458, 459, 460, 461, 462, 463, 464, 465, 474, 475, 476, 477, 478, 479, 480, 481, 482, 483, 484, 485, 486, 487, 488, 489, 490, 491, 492, 493, 494, 495, 637, 638, 639], [0.0, 0.0, 0.0, 0.0, 0.0, 0.0, 0.0, 0.9962, 0.9782, 0.9988, 0.9926, 1.0, 0.9936, 1.0, 0.9958, 0.9856, 0.9916, 1.001, 0.9996, 0.9961, 0.9959, 0.9936, 0.995, 1.0, 0.9998, 1.0, 0.9999, 0.0, 0.0, 0.0, 0.9862, 0.9874, 1.0, 0.9996, 0.9986, 0.9978, 1.0, 1.0, 0.0, 0.9994, 1.0, 0.9901, 1.0, 0.9943, 1.0, 1.0, 0.9998, 0.0, 0.0, 0.9877, 0.0, 0.9962, 0.9964, 0.0988, 0.7592, 0.8828, 0.02302, 0.8485, 0.0, 0.0, 0.6578, 0.2046, 0.7355, 0.006407, 0.6646, 0.869, 0.0, 0.0, 0.7238, 0.999, 1.0, 1.0, 0.9983, 1.0, 0.9999, 1.0, 0.9991, 0.99, 1.0, 0.994, 0.9999, 0.9951, 0.9957, 0.9992, 0.9993, 1.0, 0.9954, 0.9996, 0.9993, 1.0, 1.0, 0.9996, 1.0, 1.0, 1.0, 1.0, 1.0, 1.0, 0.9978, 0.9965, 1.0, 0.9998, 0.9981, 1.0, 1.0, 1.0, 1.0, 1.0, 1.0, 1.0, 1.0, 1.0, 1.0, 1.0, 1.0, 1.0, 1.0, 1.0, 1.0, 1.0, 1.0, 1.0, 1.0, 1.0, 1.0, 1.0, 1.0, 1.0]): _vg.add([_i], _w, 'REPLACE')
_vg = ob_boar.vertex_groups.new(name='UpperBackLeg.R')
for _i, _w in zip([11, 13, 16, 60], [0.7237, 0.0, 0.1356, 0.04572]): _vg.add([_i], _w, 'REPLACE')
_vg = ob_boar.vertex_groups.new(name='LowerBackLeg.R')
_vg = ob_boar.vertex_groups.new(name='Tail_01')
for _i, _w in zip([0, 1, 2, 4, 5, 6, 8, 9, 10, 11, 12, 13, 14, 15, 16, 17, 18, 20, 26, 27, 28, 29, 30, 33, 35, 36, 37, 38, 39, 40, 41, 42, 43, 44, 45, 46, 47, 48, 49, 50, 57, 60, 61, 62, 63, 66, 67, 68, 69, 70, 71, 72, 73, 74, 75, 77, 79, 81, 82, 83, 122, 123, 124, 126, 128, 149, 150, 151, 152, 153, 154, 155, 156, 157, 158, 159, 160, 161, 179, 180, 181, 185, 186, 187, 188, 189, 190, 191, 192, 193, 194, 195, 196, 197, 198, 199, 200, 201, 203, 204, 205, 206, 207, 208, 209, 210, 211, 212, 213, 214, 215, 216, 217, 224, 225, 226, 229, 230, 231, 232, 233, 234, 235, 236, 237, 241, 242, 243, 244, 245, 246, 250, 251, 252, 253, 254, 255, 256, 257, 258, 259, 260, 261, 262, 280, 281, 282, 283, 284, 285, 286, 287, 288, 289, 290, 291, 292, 293, 294, 295, 296, 297, 298, 299, 301, 302, 315, 316, 317, 326, 368, 378, 380, 381, 382, 383, 384, 385, 387, 396, 397, 398, 399, 400, 410, 411, 416, 430, 502, 503, 508, 509, 510, 513, 514, 515, 518, 519, 520, 522, 523, 524, 525, 526, 527, 528, 530, 531, 532, 533, 534, 535, 540, 541, 542, 543, 544, 545, 546, 547, 548, 549, 550, 551, 552, 553, 554, 555, 556, 557, 558, 559, 560, 561, 562, 563, 565, 568, 577, 578, 579, 580, 581, 582, 583, 584, 585, 586, 587, 588, 589, 591, 601, 604, 605, 611, 612, 613, 614, 615, 619, 620, 621, 622, 623, 624, 640, 641, 642, 643, 644, 645, 646, 647, 648, 649, 650, 652, 653, 655, 656, 657, 658, 659, 660, 661, 663, 664, 666, 667, 668, 669, 670, 673, 674, 675, 677, 678, 679, 680, 681, 683, 684, 685, 686, 687, 689, 690, 691, 692, 693, 694, 695, 696, 697, 698, 699, 700, 701, 702, 703, 704, 705, 706, 707, 708, 709, 710, 711, 712, 713, 714, 715, 716, 717, 718, 719, 720, 721, 722, 723, 724, 725, 726, 727, 728, 729, 730, 731, 732, 733, 734, 735, 736, 737, 738, 739, 740, 741, 742, 743, 744, 745, 746, 747, 748, 749, 750, 751, 752, 753, 754, 755, 756, 757], [0.0, 0.0, 0.0, 0.0, 0.0, 0.0, 0.0, 0.0, 0.0, 0.0, 0.0, 0.0, 0.0, 0.0, 0.0, 0.0, 0.0, 0.0, 0.0, 0.0, 0.0, 0.0, 0.0, 0.0, 0.0, 0.0, 0.0, 0.0, 0.0, 0.0, 0.0, 0.0, 0.0, 0.0, 0.0, 0.0, 0.0, 0.0, 0.0, 0.0, 0.0, 0.0, 0.0, 0.0, 0.0, 0.0, 0.06407, 0.0, 0.0, 0.0, 0.0, 0.0, 0.0, 0.0, 0.0, 0.0, 0.0, 0.0, 0.0, 0.0, 0.0, 0.0, 0.0, 0.0, 0.0, 0.01887, 0.0, 0.0, 0.1007, 0.006122, 0.0, 1.0, 1.0, 1.0, 1.0, 1.0, 1.0, 0.0, 0.0, 0.0, 0.02231, 0.0, 0.0, 0.0, 0.0, 0.0, 0.0, 0.0, 0.0, 0.0, 0.0, 0.0, 0.0, 0.0, 0.0, 0.0, 0.0, 0.0, 0.0, 0.0, 0.0, 0.0, 0.0, 0.0, 0.0, 0.0, 0.0, 0.0, 0.0, 0.0, 0.0, 0.0, 0.0, 0.0, 0.0, 0.0, 0.0, 0.0, 0.0, 0.0, 0.0, 0.0, 0.0, 0.0, 0.0, 0.0, 0.0, 0.0, 0.0, 0.0, 0.0, 0.0, 0.0, 0.0, 0.0, 0.0, 0.0, 0.0, 0.0, 0.0, 0.0, 0.0, 0.0, 0.0, 0.0, 0.0, 0.0, 0.0, 0.0, 0.0, 0.0, 0.0, 0.0, 0.0, 0.0, 0.0, 0.0, 0.0, 0.0, 0.0, 0.0, 0.0, 0.0, 0.0, 0.0, 0.0, 0.0, 0.0, 0.0, 0.0, 0.0, 0.0, 0.0, 0.0, 0.0, 0.0, 0.0, 0.0, 0.0, 0.0, 0.0, 0.0, 0.0, 0.0, 0.0, 0.0, 0.0, 0.0, 0.0, 0.0, 0.0, 0.0, 0.0, 0.0, 0.0, 0.0, 0.0, 0.0, 0.0, 0.0, 0.0, 0.0, 0.0, 0.0, 0.0, 0.0, 0.0, 0.0, 0.0, 0.0, 0.0, 0.0, 0.0, 0.0, 0.0, 0.03532, 0.0, 0.0, 0.0, 0.0, 0.0, 0.0, 0.0, 7.226e-05, 0.0, 0.0, 0.0, 0.0, 0.0, 0.0, 0.0, 0.0, 0.0, 0.0, 0.0, 0.0, 0.0, 0.0, 0.0, 0.0, 0.0, 0.0, 0.0, 0.1213, 0.0, 0.0, 0.0, 0.0, 0.0, 0.0, 0.0, 0.0, 0.0, 0.0, 0.0, 1.0, 0.0, 0.0, 0.0, 0.0, 0.0, 1.0, 0.0, 0.0, 0.0, 0.0, 0.0, 0.0, 0.0, 0.0, 0.0, 0.0, 0.0, 0.0, 0.0, 0.0, 0.0, 0.0, 0.0, 0.0, 0.0, 0.0, 0.0, 0.0, 0.0, 0.0, 0.0, 0.0, 0.0, 0.0, 0.0, 0.0, 0.0, 0.0, 0.0, 0.0, 0.0, 0.0, 0.0, 0.0, 0.0, 0.0, 0.0, 0.0, 0.0, 0.0, 0.0, 0.0, 0.0, 0.0, 0.0, 0.0, 0.0, 0.0, 0.0, 0.0, 0.0, 0.0, 0.0, 0.0, 0.0, 0.0, 0.0, 0.0, 0.0, 0.0, 0.0, 0.0, 0.0, 0.0, 0.0, 0.0, 0.0, 0.0, 0.0, 0.0, 0.0, 0.0, 0.0, 0.0, 0.0, 0.0, 0.0, 0.0, 0.0, 0.0, 0.0, 0.0, 0.0, 0.0, 0.0, 0.0, 0.0, 0.0, 0.0, 0.0, 0.0, 0.0, 0.0, 0.0, 0.0, 0.0, 0.0, 0.0, 0.0, 0.0, 0.0, 0.0, 0.0, 0.0, 0.0, 0.0, 0.0, 0.0, 0.0]): _vg.add([_i], _w, 'REPLACE')
_vg = ob_boar.vertex_groups.new(name='Tail_02')
_vg.add([161, 162, 163, 164, 165, 166, 167, 168, 169, 170, 171, 172, 173, 174, 175, 176, 177, 178, 608, 609, 610, 616, 617, 618], 1.0, 'REPLACE')
_m = ob_boar.modifiers.new('Mirror', 'MIRROR')
_m.use_clip = True
_m = ob_boar.modifiers.new('EdgeSplit', 'EDGE_SPLIT')
_m.use_edge_angle = False
_m = ob_boar.modifiers.new('Armature', 'ARMATURE')
_m.object = ob_boararmature
_m.use_deform_preserve_volume = True

# ---- collection membership
scene.collection.objects.link(ob_boararmature)
scene.collection.objects.link(ob_empty)
scene.collection.objects.link(ob_empty_001)
scene.collection.objects.link(ob_empty_002)
scene.collection.objects.link(ob_empty_003)
scene.collection.objects.link(ob_empty_004)
scene.collection.objects.link(ob_empty_005)
col_collection_1.objects.link(ob_boar)

# ---- scene / render settings (as saved in the file)
scene.frame_start = 1; scene.frame_end = 29; scene.frame_set(1)
scene.render.engine = 'BLENDER_EEVEE_NEXT'
scene.render.resolution_percentage = 50
scene.render.dither_intensity = 0.0
scene.render.motion_blur_shutter = 1.0
scene.cycles.use_denoising = False
scene.cycles.samples = 128
scene.cycles.sampling_pattern = 'TABULATED_SOBOL'
scene.cycles.use_adaptive_sampling = False
scene.cycles.use_light_tree = False
scene.cycles.blur_glossy = 0.0
scene.cycles.sample_clamp_indirect = 0.0
scene.view_settings.view_transform = 'Standard'
bpy.context.view_layer.update()

# ---- added for rendering (the .blend has no active camera and no usable light): camera, sun
cam_auto = bpy.data.cameras.new('AutoCamera')
cam_auto.lens = 50.0
cam_auto.sensor_width = 36.0
cam_auto.clip_end = 1000.0
ob_auto_camera = bpy.data.objects.new('AutoCamera', cam_auto)
scene.collection.objects.link(ob_auto_camera)
ob_auto_camera.location = (1.53795, -1.94403, 1.47559)
ob_auto_camera.rotation_euler = (1.09748, -7.21219e-08, 0.694738)
scene.camera = ob_auto_camera
light_auto_sun = bpy.data.lights.new('AutoSun', 'SUN')
light_auto_sun.energy = 3.0
light_auto_sun.angle = 0.0523599
ob_auto_sun = bpy.data.objects.new('AutoSun', light_auto_sun)
scene.collection.objects.link(ob_auto_sun)
ob_auto_sun.rotation_euler = (0.872665, 0.174533, 0.523599)
bpy.context.view_layer.update()
